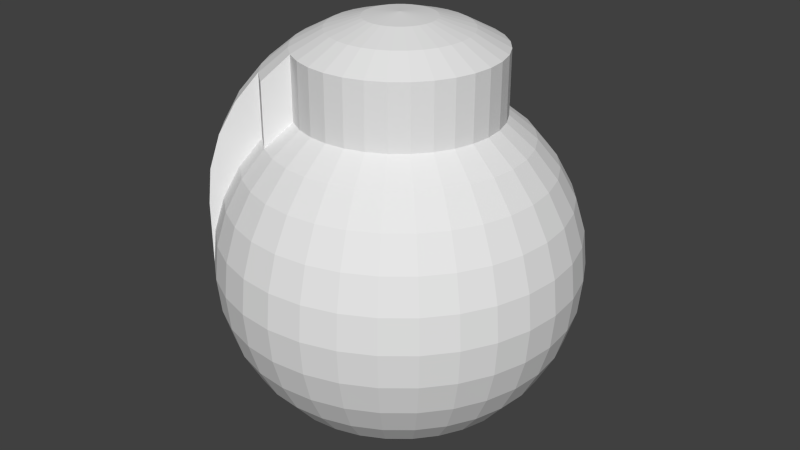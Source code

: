 # Source: grenade_.blend  (saved by Blender 2.68.0; exported with 4.5.12 LTS)
import bpy
from mathutils import Matrix  # noqa: F401  (used for matrix-valued properties, if any)

bpy.ops.wm.read_factory_settings(use_empty=True)
scene = bpy.context.scene
scene.name = 'Scene'

# ---- collections
col_collection_1 = bpy.data.collections.new('Collection 1'); scene.collection.children.link(col_collection_1)

# ---- world
world_world = bpy.data.worlds.new('World'); scene.world = world_world
world_world.color = (0.05088, 0.05088, 0.05088)
world_world.use_sun_shadow = False
world_world.sun_shadow_jitter_overblur = 0.0
world_world.cycles.sampling_method = 'MANUAL'
world_world.cycles.sample_map_resolution = 256

# ---- meshes
me_sphere = bpy.data.meshes.new('Sphere')
me_sphere.from_pydata([(-0.1951, 0.0, 0.9808), (-0.3827, 0.0, 0.9239), (-0.9808, 0.0, 0.1951), (-1.0, 0.0, 7.55e-08), (-0.9808, 0.0, -0.1951), (-0.9239, 0.0, -0.3827), (-0.8315, 0.0, -0.5556), (-0.7071, 0.0, -0.7071), (-0.5556, 0.0, -0.8315), (-0.3827, 0.0, -0.9239), (-0.1951, 0.0, -0.9808), (-0.1913, 0.03806, 0.9808), (-0.3753, 0.07466, 0.9239), (-0.9619, 0.1913, 0.1951), (-0.9808, 0.1951, 1.192e-07), (-0.9619, 0.1913, -0.1951), (-0.9061, 0.1802, -0.3827), (-0.8155, 0.1622, -0.5556), (-0.6935, 0.1379, -0.7071), (-0.5449, 0.1084, -0.8315), (-0.3753, 0.07466, -0.9239), (-0.1913, 0.03806, -0.9808), (-0.9061, 0.3753, 0.1951), (-0.9239, 0.3827, 1.192e-07), (-0.9061, 0.3753, -0.1951), (-0.8536, 0.3536, -0.3827), (-0.7682, 0.3182, -0.5556), (-0.6533, 0.2706, -0.7071), (-0.5133, 0.2126, -0.8315), (-0.3536, 0.1464, -0.9239), (-0.1802, 0.07466, -0.9808), (-0.8155, 0.5449, 0.1951), (-0.8315, 0.5556, 1.192e-07), (-0.8155, 0.5449, -0.1951), (-0.7682, 0.5133, -0.3827), (-0.6913, 0.4619, -0.5556), (-0.5879, 0.3928, -0.7071), (-0.4619, 0.3087, -0.8315), (-0.3182, 0.2126, -0.9239), (-0.1622, 0.1084, -0.9808), (-0.6935, 0.6935, 0.1951), (-0.7071, 0.7071, 1.192e-07), (-0.6935, 0.6935, -0.1951), (-0.6533, 0.6533, -0.3827), (-0.5879, 0.5879, -0.5556), (-0.5, 0.5, -0.7071), (-0.3928, 0.3928, -0.8315), (-0.2706, 0.2706, -0.9239), (-0.1379, 0.1379, -0.9808), (-0.4619, 0.6913, 0.5556), (-0.5133, 0.7682, 0.3827), (-0.5449, 0.8155, 0.1951), (-0.5556, 0.8315, 1.192e-07), (-0.5449, 0.8155, -0.1951), (-0.5133, 0.7682, -0.3827), (-0.4619, 0.6913, -0.5556), (-0.3928, 0.5879, -0.7071), (-0.3087, 0.4619, -0.8315), (-0.2126, 0.3182, -0.9239), (-0.1084, 0.1622, -0.9808), (-0.2706, 0.6533, 0.7071), (-0.3182, 0.7682, 0.5556), (-0.3536, 0.8536, 0.3827), (-0.3753, 0.9061, 0.1951), (-0.3827, 0.9239, 1.192e-07), (-0.3753, 0.9061, -0.1951), (-0.3536, 0.8536, -0.3827), (-0.3182, 0.7682, -0.5556), (-0.2706, 0.6533, -0.7071), (-0.2126, 0.5133, -0.8315), (-0.1464, 0.3536, -0.9239), (-0.07466, 0.1802, -0.9808), (-0.1379, 0.6935, 0.7071), (-0.1622, 0.8155, 0.5556), (-0.1802, 0.9061, 0.3827), (-0.1913, 0.9619, 0.1951), (-0.1951, 0.9808, 1.192e-07), (-0.1913, 0.9619, -0.1951), (-0.1802, 0.9061, -0.3827), (-0.1622, 0.8155, -0.5556), (-0.1379, 0.6935, -0.7071), (-0.1084, 0.5449, -0.8315), (-0.07466, 0.3753, -0.9239), (-0.03806, 0.1913, -0.9808), (4.003e-07, 0.7071, 0.7071), (4.152e-07, 0.8315, 0.5556), (3.705e-07, 0.9239, 0.3827), (4.749e-07, 0.9808, 0.1951), (3.407e-07, 1.0, 1.192e-07), (4.749e-07, 0.9808, -0.1951), (3.407e-07, 0.9239, -0.3827), (4.152e-07, 0.8315, -0.5556), (4.003e-07, 0.7071, -0.7071), (3.929e-07, 0.5556, -0.8315), (3.556e-07, 0.3827, -0.9239), (3.147e-07, 0.1951, -0.9808), (0.138, 0.6935, 0.7071), (0.1622, 0.8155, 0.5556), (0.1802, 0.9061, 0.3827), (0.1913, 0.9619, 0.1951), (0.1951, 0.9808, 1.192e-07), (0.1913, 0.9619, -0.1951), (0.1802, 0.9061, -0.3827), (0.1622, 0.8155, -0.5556), (0.138, 0.6935, -0.7071), (0.1084, 0.5449, -0.8315), (0.07466, 0.3753, -0.9239), (0.03806, 0.1913, -0.9808), (0.2126, 0.5133, 0.8315), (0.2706, 0.4799, 0.8331), (0.3182, 0.7682, 0.5556), (0.3536, 0.8536, 0.3827), (0.3753, 0.9061, 0.1951), (0.3827, 0.9239, 1.192e-07), (0.3753, 0.9061, -0.1951), (0.3536, 0.8536, -0.3827), (0.3182, 0.7682, -0.5556), (0.2706, 0.6533, -0.7071), (0.2126, 0.5133, -0.8315), (0.1464, 0.3536, -0.9239), (0.07466, 0.1802, -0.9808), (0.3087, 0.4619, 0.8315), (0.3928, 0.5879, 0.7071), (0.4619, 0.6913, 0.5556), (0.5133, 0.7682, 0.3827), (0.5449, 0.8155, 0.1951), (0.5556, 0.8315, 1.192e-07), (0.5449, 0.8155, -0.1951), (0.5133, 0.7682, -0.3827), (0.4619, 0.6913, -0.5556), (0.3928, 0.5879, -0.7071), (0.3087, 0.4619, -0.8315), (0.2126, 0.3182, -0.9239), (0.1084, 0.1622, -0.9808), (0.3928, 0.3928, 0.8315), (0.5, 0.5, 0.7071), (0.5879, 0.5879, 0.5556), (0.6533, 0.6533, 0.3827), (0.6935, 0.6935, 0.1951), (0.7071, 0.7071, 1.192e-07), (0.6935, 0.6935, -0.1951), (0.6533, 0.6533, -0.3827), (0.5879, 0.5879, -0.5556), (0.5, 0.5, -0.7071), (0.3928, 0.3928, -0.8315), (0.2706, 0.2706, -0.9239), (0.138, 0.1379, -0.9808), (0.4619, 0.3087, 0.8315), (0.5879, 0.3928, 0.7071), (0.6913, 0.4619, 0.5556), (0.7682, 0.5133, 0.3827), (0.8155, 0.5449, 0.1951), (0.8315, 0.5556, 1.192e-07), (0.8155, 0.5449, -0.1951), (0.7682, 0.5133, -0.3827), (0.6913, 0.4619, -0.5556), (0.5879, 0.3928, -0.7071), (0.4619, 0.3087, -0.8315), (0.3182, 0.2126, -0.9239), (0.1622, 0.1084, -0.9808), (0.5133, 0.2126, 0.8315), (0.6533, 0.2706, 0.7071), (0.7682, 0.3182, 0.5556), (0.8536, 0.3536, 0.3827), (0.9061, 0.3753, 0.1951), (0.9239, 0.3827, 1.192e-07), (0.9061, 0.3753, -0.1951), (0.8536, 0.3536, -0.3827), (0.7682, 0.3182, -0.5556), (0.6533, 0.2706, -0.7071), (0.5133, 0.2126, -0.8315), (0.3536, 0.1464, -0.9239), (0.1802, 0.07466, -0.9808), (0.5449, 0.1084, 0.8315), (0.6935, 0.1379, 0.7071), (0.8155, 0.1622, 0.5556), (0.9061, 0.1802, 0.3827), (0.9619, 0.1913, 0.1951), (0.9808, 0.1951, 1.192e-07), (0.9619, 0.1913, -0.1951), (0.9061, 0.1802, -0.3827), (0.8155, 0.1622, -0.5556), (0.6935, 0.1379, -0.7071), (0.5449, 0.1084, -0.8315), (0.3753, 0.07466, -0.9239), (0.1913, 0.03806, -0.9808), (0.5556, -6.706e-08, 0.8315), (0.7071, -5.96e-08, 0.7071), (0.8315, -1.043e-07, 0.5556), (0.9239, -1.49e-07, 0.3827), (0.9808, -1.49e-07, 0.1951), (1.0, -1.043e-07, 1.192e-07), (0.9808, -1.49e-07, -0.1951), (0.9239, -4.47e-08, -0.3827), (0.8315, -1.043e-07, -0.5556), (0.7071, -5.96e-08, -0.7071), (0.5556, -9.686e-08, -0.8315), (0.3827, -2.235e-08, -0.9239), (0.1951, 0.0, -0.9808), (0.5449, -0.1084, 0.8315), (0.6935, -0.1379, 0.7071), (0.8155, -0.1622, 0.5556), (0.9061, -0.1802, 0.3827), (0.9619, -0.1913, 0.1951), (0.9808, -0.1951, 1.192e-07), (0.9619, -0.1913, -0.1951), (0.9061, -0.1802, -0.3827), (0.8155, -0.1622, -0.5556), (0.6935, -0.1379, -0.7071), (0.5449, -0.1084, -0.8315), (0.3753, -0.07466, -0.9239), (0.1913, -0.03806, -0.9808), (0.5133, -0.2126, 0.8315), (0.6533, -0.2706, 0.7071), (0.7682, -0.3182, 0.5556), (0.8536, -0.3536, 0.3827), (0.9061, -0.3753, 0.1951), (0.9239, -0.3827, 1.192e-07), (0.9061, -0.3753, -0.1951), (0.8536, -0.3536, -0.3827), (0.7682, -0.3182, -0.5556), (0.6533, -0.2706, -0.7071), (0.5133, -0.2126, -0.8315), (0.3536, -0.1464, -0.9239), (0.1802, -0.07466, -0.9808), (0.4619, -0.3087, 0.8315), (0.5879, -0.3928, 0.7071), (0.6913, -0.4619, 0.5556), (0.7682, -0.5133, 0.3827), (0.8155, -0.5449, 0.1951), (0.8315, -0.5556, 1.192e-07), (0.8155, -0.5449, -0.1951), (0.7682, -0.5133, -0.3827), (0.6913, -0.4619, -0.5556), (0.5879, -0.3928, -0.7071), (0.4619, -0.3087, -0.8315), (0.3182, -0.2126, -0.9239), (0.1622, -0.1084, -0.9808), (0.3928, -0.3928, 0.8315), (0.5, -0.5, 0.7071), (0.5879, -0.5879, 0.5556), (0.6533, -0.6533, 0.3827), (0.6935, -0.6935, 0.1951), (0.7071, -0.7071, 1.192e-07), (0.6935, -0.6935, -0.1951), (0.6533, -0.6533, -0.3827), (0.5879, -0.5879, -0.5556), (0.5, -0.5, -0.7071), (0.3928, -0.3928, -0.8315), (0.2706, -0.2706, -0.9239), (0.1379, -0.1379, -0.9808), (0.3087, -0.4619, 0.8315), (0.3928, -0.5879, 0.7071), (0.4619, -0.6913, 0.5556), (0.5133, -0.7682, 0.3827), (0.5449, -0.8155, 0.1951), (0.5556, -0.8315, 1.192e-07), (0.5449, -0.8155, -0.1951), (0.5133, -0.7682, -0.3827), (0.4619, -0.6913, -0.5556), (0.3928, -0.5879, -0.7071), (0.3087, -0.4619, -0.8315), (0.2126, -0.3182, -0.9239), (0.1084, -0.1622, -0.9808), (3.258e-07, 0.0, -1.0), (0.2126, -0.5133, 0.8315), (0.2706, -0.6533, 0.7071), (0.3182, -0.7682, 0.5556), (0.3536, -0.8536, 0.3827), (0.3753, -0.9061, 0.1951), (0.3827, -0.9239, 1.192e-07), (0.3753, -0.9061, -0.1951), (0.3536, -0.8536, -0.3827), (0.3182, -0.7682, -0.5556), (0.2706, -0.6533, -0.7071), (0.2126, -0.5133, -0.8315), (0.1464, -0.3536, -0.9239), (0.07466, -0.1802, -0.9808), (0.1084, -0.5449, 0.8315), (0.1379, -0.6935, 0.7071), (0.1622, -0.8155, 0.5556), (0.1802, -0.9061, 0.3827), (0.1913, -0.9619, 0.1951), (0.1951, -0.9808, 1.192e-07), (0.1913, -0.9619, -0.1951), (0.1802, -0.9061, -0.3827), (0.1622, -0.8155, -0.5556), (0.1379, -0.6935, -0.7071), (0.1084, -0.5449, -0.8315), (0.07466, -0.3753, -0.9239), (0.03806, -0.1913, -0.9808), (2.29e-07, -0.5556, 0.8315), (2.215e-07, -0.7071, 0.7071), (2.215e-07, -0.8315, 0.5556), (1.47e-07, -0.9239, 0.3827), (1.023e-07, -0.9808, 0.1951), (1.619e-07, -1.0, 1.192e-07), (1.023e-07, -0.9808, -0.1951), (1.768e-07, -0.9239, -0.3827), (2.215e-07, -0.8315, -0.5556), (2.215e-07, -0.7071, -0.7071), (2.141e-07, -0.5556, -0.8315), (3.109e-07, -0.3827, -0.9239), (3.147e-07, -0.1951, -0.9808), (-0.1084, -0.5449, 0.8315), (-0.1379, -0.6935, 0.7071), (-0.1622, -0.8155, 0.5556), (-0.1802, -0.9061, 0.3827), (-0.1913, -0.9619, 0.1951), (-0.1951, -0.9808, 1.192e-07), (-0.1913, -0.9619, -0.1951), (-0.1802, -0.9061, -0.3827), (-0.1622, -0.8155, -0.5556), (-0.1379, -0.6935, -0.7071), (-0.1084, -0.5449, -0.8315), (-0.07466, -0.3753, -0.9239), (-0.03806, -0.1913, -0.9808), (-0.2126, -0.5133, 0.8315), (-0.2706, -0.6533, 0.7071), (-0.3182, -0.7682, 0.5556), (-0.3536, -0.8536, 0.3827), (-0.3753, -0.9061, 0.1951), (-0.3827, -0.9239, 1.192e-07), (-0.3753, -0.9061, -0.1951), (-0.3536, -0.8536, -0.3827), (-0.3182, -0.7682, -0.5556), (-0.2706, -0.6533, -0.7071), (-0.2126, -0.5133, -0.8315), (-0.1464, -0.3536, -0.9239), (-0.07466, -0.1802, -0.9808), (-0.3087, -0.4619, 0.8315), (-0.3928, -0.5879, 0.7071), (-0.4619, -0.6913, 0.5556), (-0.5133, -0.7682, 0.3827), (-0.5449, -0.8155, 0.1951), (-0.5556, -0.8315, 1.192e-07), (-0.5449, -0.8155, -0.1951), (-0.5133, -0.7682, -0.3827), (-0.4619, -0.6913, -0.5556), (-0.3928, -0.5879, -0.7071), (-0.3087, -0.4619, -0.8315), (-0.2126, -0.3182, -0.9239), (-0.1084, -0.1622, -0.9808), (-0.5, -0.5, 0.7071), (-0.5879, -0.5879, 0.5556), (-0.6533, -0.6533, 0.3827), (-0.6935, -0.6935, 0.1951), (-0.7071, -0.7071, 1.192e-07), (-0.6935, -0.6935, -0.1951), (-0.6533, -0.6533, -0.3827), (-0.5879, -0.5879, -0.5556), (-0.5, -0.5, -0.7071), (-0.3928, -0.3928, -0.8315), (-0.2706, -0.2706, -0.9239), (-0.1379, -0.1379, -0.9808), (5.491e-08, -1.81e-07, 1.0), (-0.8155, -0.5449, 0.1951), (-0.8315, -0.5556, 1.192e-07), (-0.8155, -0.5449, -0.1951), (-0.7682, -0.5133, -0.3827), (-0.6913, -0.4619, -0.5556), (-0.5879, -0.3928, -0.7071), (-0.4619, -0.3087, -0.8315), (-0.3182, -0.2126, -0.9239), (-0.1622, -0.1084, -0.9808), (-0.9061, -0.3753, 0.1951), (-0.9239, -0.3827, 1.192e-07), (-0.9061, -0.3753, -0.1951), (-0.8536, -0.3536, -0.3827), (-0.7682, -0.3182, -0.5556), (-0.6533, -0.2706, -0.7071), (-0.5133, -0.2126, -0.8315), (-0.3536, -0.1464, -0.9239), (-0.1802, -0.07466, -0.9808), (-0.1913, -0.03806, 0.9808), (-0.3753, -0.07466, 0.9239), (-0.9619, -0.1913, 0.1951), (-0.9808, -0.1951, 1.192e-07), (-0.9619, -0.1913, -0.1951), (-0.9061, -0.1802, -0.3827), (-0.8155, -0.1622, -0.5556), (-0.6935, -0.1379, -0.7071), (-0.5449, -0.1084, -0.8315), (-0.3753, -0.07466, -0.9239), (-0.1913, -0.03806, -0.9808), (-0.3827, 0.0, 1.276), (-0.5556, 0.0, 1.184), (-0.7071, 0.0, 1.059), (-0.8315, 0.0, 0.9077), (-0.9239, 0.0, 0.7348), (-0.9808, 0.0, 0.5472), (-0.1913, 0.03806, 1.333), (-0.3753, 0.07466, 1.276), (-0.5449, 0.1084, 1.184), (-0.6935, 0.1379, 1.059), (-0.8155, 0.1622, 0.9077), (-0.9061, 0.1802, 0.7348), (-0.9619, 0.1913, 0.5472), (-0.9808, 0.1951, 0.3521), (-0.1802, 0.07466, 1.333), (-0.3536, 0.1464, 1.276), (-0.5133, 0.2126, 1.184), (-0.6533, 0.2706, 1.059), (-0.7682, 0.3182, 0.9077), (-0.8536, 0.3536, 0.7348), (-0.9061, 0.3753, 0.5472), (-0.9239, 0.3827, 0.3521), (-0.1622, 0.1084, 1.333), (-0.3182, 0.2126, 1.276), (-0.4619, 0.3087, 1.184), (-0.5879, 0.3928, 1.059), (-0.6913, 0.4619, 0.9077), (-0.7682, 0.5133, 0.7348), (-0.8155, 0.5449, 0.5472), (-0.1379, 0.1379, 1.333), (-0.2706, 0.2706, 1.276), (-0.3928, 0.3928, 1.184), (-0.5, 0.5, 1.059), (-0.5879, 0.5879, 0.9077), (-0.6533, 0.6533, 0.7348), (-0.6935, 0.6935, 0.5472), (-0.7071, 0.7071, 0.3521), (-0.1084, 0.1622, 1.333), (-0.2126, 0.3182, 1.276), (-0.3087, 0.4619, 1.184), (-0.3928, 0.5879, 1.102), (-0.4619, 0.6913, 0.9077), (-0.5133, 0.7682, 0.7348), (-0.5449, 0.8155, 0.5472), (-0.07466, 0.1802, 1.333), (-0.1464, 0.3536, 1.276), (-0.2126, 0.5133, 1.184), (-0.2706, 0.4777, 0.9437), (-0.3182, 0.7682, 0.9077), (-0.03806, 0.1913, 1.333), (-0.07466, 0.3753, 1.276), (-0.1084, 0.5449, 1.184), (-0.1379, 0.5179, 0.794), (3.445e-07, 0.1951, 1.333), (3.631e-07, 0.3827, 1.276), (3.631e-07, 0.5556, 1.184), (4.003e-07, 0.5315, 0.794), (0.03806, 0.1913, 1.333), (0.07466, 0.3753, 1.276), (0.1084, 0.5449, 1.184), (0.138, 0.5179, 0.794), (0.07466, 0.1802, 1.333), (0.1464, 0.3536, 1.276), (0.2126, 0.5133, 1.184), (0.2706, 0.4777, 0.794), (0.1084, 0.1622, 1.333), (0.2126, 0.3182, 1.276), (0.3087, 0.4619, 1.184), (0.138, 0.1379, 1.333), (0.2706, 0.2706, 1.276), (0.3928, 0.3928, 1.184), (0.1622, 0.1084, 1.333), (0.3182, 0.2126, 1.276), (0.4619, 0.3087, 1.184), (0.1802, 0.07466, 1.333), (0.3536, 0.1464, 1.276), (0.5133, 0.2126, 1.184), (0.1913, 0.03806, 1.333), (0.3753, 0.07466, 1.276), (0.5449, 0.1084, 1.184), (0.1951, -3.353e-08, 1.333), (0.3827, -5.215e-08, 1.276), (0.5556, -6.706e-08, 1.184), (0.1913, -0.03806, 1.333), (0.3753, -0.07466, 1.276), (0.5449, -0.1084, 1.184), (0.1802, -0.07466, 1.333), (0.3536, -0.1464, 1.276), (0.5133, -0.2126, 1.184), (0.1622, -0.1084, 1.333), (0.3182, -0.2126, 1.276), (0.4619, -0.3087, 1.184), (0.138, -0.1379, 1.333), (0.2706, -0.2706, 1.276), (0.3928, -0.3928, 1.184), (0.1084, -0.1622, 1.333), (0.2126, -0.3182, 1.276), (0.3087, -0.4619, 1.184), (0.07466, -0.1802, 1.333), (0.1464, -0.3536, 1.276), (0.2126, -0.5133, 1.184), (0.03806, -0.1913, 1.333), (0.07466, -0.3753, 1.276), (0.1084, -0.5449, 1.184), (2.774e-07, -0.1951, 1.333), (2.513e-07, -0.3827, 1.276), (2.29e-07, -0.5556, 1.184), (-0.03806, -0.1913, 1.333), (-0.07466, -0.3753, 1.276), (-0.1084, -0.5449, 1.184), (-0.07466, -0.1802, 1.333), (-0.1464, -0.3536, 1.276), (-0.2126, -0.5133, 1.184), (-0.1084, -0.1622, 1.333), (-0.2126, -0.3182, 1.276), (-0.3087, -0.4619, 1.184), (-0.3928, -0.5879, 1.059), (-0.1379, -0.1379, 1.333), (-0.2706, -0.2706, 1.276), (-0.3928, -0.3928, 1.184), (-0.5, -0.5, 1.059), (-0.5879, -0.5879, 0.9077), (-0.6533, -0.6533, 0.7348), (-0.6935, -0.6935, 0.5472), (-0.7071, -0.7071, 0.3521), (5.491e-08, -1.81e-07, 1.352), (-0.1622, -0.1084, 1.333), (-0.3182, -0.2126, 1.276), (-0.4619, -0.3087, 1.184), (-0.5879, -0.3928, 1.059), (-0.6913, -0.4619, 0.9077), (-0.7682, -0.5133, 0.7348), (-0.8155, -0.5449, 0.5472), (-0.1802, -0.07466, 1.333), (-0.3536, -0.1464, 1.276), (-0.5133, -0.2126, 1.184), (-0.6533, -0.2706, 1.059), (-0.7682, -0.3182, 0.9077), (-0.8536, -0.3536, 0.7348), (-0.9061, -0.3753, 0.5472), (-0.9239, -0.3827, 0.3521), (-0.1913, -0.03806, 1.333), (-0.3753, -0.07466, 1.276), (-0.5449, -0.1084, 1.184), (-0.6935, -0.1379, 1.059), (-0.8155, -0.1622, 0.9077), (-0.9061, -0.1802, 0.7348), (-0.9619, -0.1913, 0.5472), (-0.9808, -0.1951, 0.3521)], [], [(9, 8, 19, 20), (3, 2, 13, 14), (1, 0, 11, 12), (10, 9, 20, 21), (4, 3, 14, 15), (5, 4, 15, 16), (6, 5, 16, 17), (7, 6, 17, 18), (8, 7, 18, 19), (16, 15, 24, 25), (17, 16, 25, 26), (18, 17, 26, 27), (19, 18, 27, 28), (20, 19, 28, 29), (21, 20, 29, 30), (15, 14, 23, 24), (29, 28, 37, 38), (23, 22, 31, 32), (30, 29, 38, 39), (24, 23, 32, 33), (25, 24, 33, 34), (26, 25, 34, 35), (27, 26, 35, 36), (28, 27, 36, 37), (36, 35, 44, 45), (37, 36, 45, 46), (38, 37, 46, 47), (32, 31, 40, 41), (39, 38, 47, 48), (33, 32, 41, 42), (34, 33, 42, 43), (35, 34, 43, 44), (43, 42, 53, 54), (44, 43, 54, 55), (45, 44, 55, 56), (46, 45, 56, 57), (47, 46, 57, 58), (41, 40, 51, 52), (48, 47, 58, 59), (42, 41, 52, 53), (58, 57, 69, 70), (52, 51, 63, 64), (59, 58, 70, 71), (53, 52, 64, 65), (54, 53, 65, 66), (55, 54, 66, 67), (56, 55, 67, 68), (50, 49, 61, 62), (57, 56, 68, 69), (51, 50, 62, 63), (68, 67, 79, 80), (62, 61, 73, 74), (69, 68, 80, 81), (63, 62, 74, 75), (70, 69, 81, 82), (64, 63, 75, 76), (71, 70, 82, 83), (65, 64, 76, 77), (66, 65, 77, 78), (67, 66, 78, 79), (61, 60, 72, 73), (78, 77, 89, 90), (79, 78, 90, 91), (73, 72, 84, 85), (80, 79, 91, 92), (74, 73, 85, 86), (81, 80, 92, 93), (75, 74, 86, 87), (82, 81, 93, 94), (76, 75, 87, 88), (83, 82, 94, 95), (77, 76, 88, 89), (94, 93, 105, 106), (88, 87, 99, 100), (95, 94, 106, 107), (89, 88, 100, 101), (90, 89, 101, 102), (91, 90, 102, 103), (85, 84, 96, 97), (92, 91, 103, 104), (86, 85, 97, 98), (93, 92, 104, 105), (87, 86, 98, 99), (97, 96, 109, 110), (104, 103, 116, 117), (98, 97, 110, 111), (105, 104, 117, 118), (99, 98, 111, 112), (106, 105, 118, 119), (100, 99, 112, 113), (107, 106, 119, 120), (101, 100, 113, 114), (102, 101, 114, 115), (103, 102, 115, 116), (114, 113, 126, 127), (115, 114, 127, 128), (109, 108, 121, 122), (116, 115, 128, 129), (110, 109, 122, 123), (117, 116, 129, 130), (111, 110, 123, 124), (118, 117, 130, 131), (112, 111, 124, 125), (119, 118, 131, 132), (113, 112, 125, 126), (120, 119, 132, 133), (131, 130, 143, 144), (125, 124, 137, 138), (132, 131, 144, 145), (126, 125, 138, 139), (133, 132, 145, 146), (127, 126, 139, 140), (128, 127, 140, 141), (122, 121, 134, 135), (129, 128, 141, 142), (123, 122, 135, 136), (130, 129, 142, 143), (124, 123, 136, 137), (142, 141, 154, 155), (136, 135, 148, 149), (143, 142, 155, 156), (137, 136, 149, 150), (144, 143, 156, 157), (138, 137, 150, 151), (145, 144, 157, 158), (139, 138, 151, 152), (146, 145, 158, 159), (140, 139, 152, 153), (141, 140, 153, 154), (135, 134, 147, 148), (159, 158, 171, 172), (153, 152, 165, 166), (154, 153, 166, 167), (148, 147, 160, 161), (155, 154, 167, 168), (149, 148, 161, 162), (156, 155, 168, 169), (150, 149, 162, 163), (157, 156, 169, 170), (151, 150, 163, 164), (158, 157, 170, 171), (152, 151, 164, 165), (170, 169, 182, 183), (164, 163, 176, 177), (171, 170, 183, 184), (165, 164, 177, 178), (172, 171, 184, 185), (166, 165, 178, 179), (167, 166, 179, 180), (161, 160, 173, 174), (168, 167, 180, 181), (162, 161, 174, 175), (169, 168, 181, 182), (163, 162, 175, 176), (181, 180, 193, 194), (175, 174, 187, 188), (182, 181, 194, 195), (176, 175, 188, 189), (183, 182, 195, 196), (177, 176, 189, 190), (184, 183, 196, 197), (178, 177, 190, 191), (185, 184, 197, 198), (179, 178, 191, 192), (180, 179, 192, 193), (174, 173, 186, 187), (198, 197, 210, 211), (192, 191, 204, 205), (193, 192, 205, 206), (187, 186, 199, 200), (194, 193, 206, 207), (188, 187, 200, 201), (195, 194, 207, 208), (189, 188, 201, 202), (196, 195, 208, 209), (190, 189, 202, 203), (197, 196, 209, 210), (191, 190, 203, 204), (209, 208, 221, 222), (203, 202, 215, 216), (210, 209, 222, 223), (204, 203, 216, 217), (211, 210, 223, 224), (205, 204, 217, 218), (206, 205, 218, 219), (200, 199, 212, 213), (207, 206, 219, 220), (201, 200, 213, 214), (208, 207, 220, 221), (202, 201, 214, 215), (213, 212, 225, 226), (220, 219, 232, 233), (214, 213, 226, 227), (221, 220, 233, 234), (215, 214, 227, 228), (222, 221, 234, 235), (216, 215, 228, 229), (223, 222, 235, 236), (217, 216, 229, 230), (224, 223, 236, 237), (218, 217, 230, 231), (219, 218, 231, 232), (230, 229, 242, 243), (237, 236, 249, 250), (231, 230, 243, 244), (232, 231, 244, 245), (226, 225, 238, 239), (233, 232, 245, 246), (227, 226, 239, 240), (234, 233, 246, 247), (228, 227, 240, 241), (235, 234, 247, 248), (229, 228, 241, 242), (236, 235, 248, 249), (247, 246, 259, 260), (241, 240, 253, 254), (248, 247, 260, 261), (242, 241, 254, 255), (249, 248, 261, 262), (243, 242, 255, 256), (250, 249, 262, 263), (244, 243, 256, 257), (245, 244, 257, 258), (239, 238, 251, 252), (246, 245, 258, 259), (240, 239, 252, 253), (258, 257, 271, 272), (252, 251, 265, 266), (259, 258, 272, 273), (253, 252, 266, 267), (260, 259, 273, 274), (254, 253, 267, 268), (261, 260, 274, 275), (255, 254, 268, 269), (262, 261, 275, 276), (256, 255, 269, 270), (263, 262, 276, 277), (257, 256, 270, 271), (276, 275, 288, 289), (270, 269, 282, 283), (277, 276, 289, 290), (271, 270, 283, 284), (272, 271, 284, 285), (266, 265, 278, 279), (273, 272, 285, 286), (267, 266, 279, 280), (274, 273, 286, 287), (268, 267, 280, 281), (275, 274, 287, 288), (269, 268, 281, 282), (287, 286, 299, 300), (281, 280, 293, 294), (288, 287, 300, 301), (282, 281, 294, 295), (289, 288, 301, 302), (283, 282, 295, 296), (290, 289, 302, 303), (284, 283, 296, 297), (285, 284, 297, 298), (279, 278, 291, 292), (286, 285, 298, 299), (280, 279, 292, 293), (298, 297, 310, 311), (292, 291, 304, 305), (299, 298, 311, 312), (293, 292, 305, 306), (300, 299, 312, 313), (294, 293, 306, 307), (301, 300, 313, 314), (295, 294, 307, 308), (302, 301, 314, 315), (296, 295, 308, 309), (303, 302, 315, 316), (297, 296, 309, 310), (315, 314, 327, 328), (309, 308, 321, 322), (316, 315, 328, 329), (310, 309, 322, 323), (311, 310, 323, 324), (305, 304, 317, 318), (312, 311, 324, 325), (306, 305, 318, 319), (313, 312, 325, 326), (307, 306, 319, 320), (314, 313, 326, 327), (308, 307, 320, 321), (326, 325, 338, 339), (320, 319, 332, 333), (327, 326, 339, 340), (321, 320, 333, 334), (328, 327, 340, 341), (322, 321, 334, 335), (329, 328, 341, 342), (323, 322, 335, 336), (324, 323, 336, 337), (318, 317, 330, 331), (325, 324, 337, 338), (319, 318, 331, 332), (337, 336, 348, 349), (338, 337, 349, 350), (332, 331, 343, 344), (339, 338, 350, 351), (333, 332, 344, 345), (340, 339, 351, 352), (334, 333, 345, 346), (341, 340, 352, 353), (335, 334, 346, 347), (342, 341, 353, 354), (336, 335, 347, 348), (353, 352, 362, 363), (347, 346, 356, 357), (354, 353, 363, 364), (348, 347, 357, 358), (60, 61, 433, 432), (349, 348, 358, 359), (343, 331, 501, 505), (350, 349, 359, 360), (22, 23, 406, 405), (351, 350, 360, 361), (375, 1, 385, 527), (352, 351, 361, 362), (360, 359, 368, 369), (72, 60, 432, 437), (361, 360, 369, 370), (96, 84, 441, 445), (362, 361, 370, 371), (225, 212, 473, 476), (363, 362, 371, 372), (357, 356, 365, 366), (238, 225, 476, 479), (364, 363, 372, 373), (358, 357, 366, 367), (331, 330, 500, 501), (359, 358, 367, 368), (377, 366, 525, 533), (373, 372, 383, 384), (367, 366, 377, 378), (49, 50, 427, 426), (368, 367, 378, 379), (356, 346, 508, 517), (369, 368, 379, 380), (345, 344, 506, 507), (370, 369, 380, 381), (31, 22, 405, 413), (371, 370, 381, 382), (376, 377, 533, 532), (372, 371, 382, 383), (304, 291, 491, 494), (12, 11, 391, 392), (264, 10, 21), (0, 355, 11), (84, 72, 437, 441), (264, 21, 30), (264, 30, 39), (199, 186, 467, 470), (330, 317, 497, 500), (264, 39, 48), (264, 48, 59), (109, 96, 445, 449), (264, 59, 71), (2, 376, 532, 390), (265, 251, 482, 485), (264, 71, 83), (264, 83, 95), (50, 51, 428, 427), (355, 374, 526, 510), (264, 95, 107), (160, 147, 458, 461), (264, 107, 120), (264, 120, 133), (346, 345, 507, 508), (291, 278, 488, 491), (264, 133, 146), (40, 41, 421, 420), (264, 146, 159), (264, 159, 172), (317, 304, 494, 497), (13, 2, 390, 397), (264, 172, 185), (186, 173, 464, 467), (264, 185, 198), (264, 198, 211), (40, 31, 413, 420), (212, 199, 470, 473), (264, 211, 224), (251, 238, 479, 482), (264, 224, 237), (264, 237, 250), (14, 13, 397, 398), (278, 265, 485, 488), (264, 250, 263), (264, 263, 277), (365, 356, 517, 524), (264, 277, 290), (147, 134, 455, 458), (108, 109, 449, 448), (264, 290, 303), (264, 303, 316), (344, 343, 505, 506), (264, 316, 329), (1, 12, 392, 385), (173, 160, 461, 464), (264, 329, 342), (264, 342, 354), (23, 14, 398, 406), (374, 375, 527, 526), (264, 354, 364), (51, 40, 420, 428), (264, 364, 373), (264, 373, 384), (121, 108, 448, 452), (382, 381, 7, 8), (366, 365, 524, 525), (374, 355, 0), (383, 382, 8, 9), (377, 376, 2, 3), (375, 374, 0, 1), (384, 383, 9, 10), (378, 377, 3, 4), (134, 121, 452, 455), (264, 384, 10), (379, 378, 4, 5), (11, 355, 510, 391), (380, 379, 5, 6), (346, 347, 509, 508), (381, 380, 6, 7), (61, 49, 426, 433), (386, 385, 392, 393), (387, 386, 393, 394), (388, 387, 394, 395), (389, 388, 395, 396), (390, 389, 396, 397), (394, 393, 401, 402), (395, 394, 402, 403), (396, 395, 403, 404), (397, 396, 404, 405), (398, 397, 405, 406), (392, 391, 399, 400), (393, 392, 400, 401), (400, 399, 407, 408), (401, 400, 408, 409), (402, 401, 409, 410), (403, 402, 410, 411), (404, 403, 411, 412), (405, 404, 412, 413), (412, 411, 418, 419), (413, 412, 419, 420), (408, 407, 414, 415), (409, 408, 415, 416), (410, 409, 416, 417), (411, 410, 417, 418), (417, 416, 424, 425), (418, 417, 425, 426), (419, 418, 426, 427), (420, 419, 427, 428), (415, 414, 422, 423), (416, 415, 423, 424), (423, 422, 429, 430), (424, 423, 430, 431), (425, 424, 431, 432), (426, 425, 432, 433), (430, 429, 434, 435), (431, 430, 435, 436), (432, 431, 436, 437), (437, 436, 440, 441), (435, 434, 438, 439), (436, 435, 439, 440), (439, 438, 442, 443), (440, 439, 443, 444), (441, 440, 444, 445), (443, 442, 446, 447), (444, 443, 447, 448), (445, 444, 448, 449), (448, 447, 451, 452), (447, 446, 450, 451), (451, 450, 453, 454), (452, 451, 454, 455), (454, 453, 456, 457), (455, 454, 457, 458), (458, 457, 460, 461), (457, 456, 459, 460), (460, 459, 462, 463), (461, 460, 463, 464), (463, 462, 465, 466), (464, 463, 466, 467), (467, 466, 469, 470), (466, 465, 468, 469), (469, 468, 471, 472), (470, 469, 472, 473), (472, 471, 474, 475), (473, 472, 475, 476), (475, 474, 477, 478), (476, 475, 478, 479), (478, 477, 480, 481), (479, 478, 481, 482), (481, 480, 483, 484), (482, 481, 484, 485), (484, 483, 486, 487), (485, 484, 487, 488), (487, 486, 489, 490), (488, 487, 490, 491), (490, 489, 492, 493), (491, 490, 493, 494), (493, 492, 495, 496), (494, 493, 496, 497), (496, 495, 498, 499), (497, 496, 499, 500), (500, 499, 503, 504), (501, 500, 504, 505), (499, 498, 502, 503), (508, 507, 516, 517), (503, 502, 511, 512), (504, 503, 512, 513), (505, 504, 513, 514), (506, 505, 514, 515), (507, 506, 515, 516), (515, 514, 521, 522), (516, 515, 522, 523), (517, 516, 523, 524), (512, 511, 518, 519), (513, 512, 519, 520), (514, 513, 520, 521), (520, 519, 527, 528), (521, 520, 528, 529), (522, 521, 529, 530), (523, 522, 530, 531), (524, 523, 531, 532), (525, 524, 532, 533), (519, 518, 526, 527), (391, 510, 399), (399, 510, 407), (407, 510, 414), (414, 510, 422), (422, 510, 429), (429, 510, 434), (434, 510, 438), (438, 510, 442), (442, 510, 446), (446, 510, 450), (450, 510, 453), (453, 510, 456), (456, 510, 459), (459, 510, 462), (462, 510, 465), (465, 510, 468), (468, 510, 471), (471, 510, 474), (474, 510, 477), (477, 510, 480), (480, 510, 483), (483, 510, 486), (486, 510, 489), (489, 510, 492), (492, 510, 495), (495, 510, 498), (498, 510, 502), (502, 510, 511), (511, 510, 518), (518, 510, 526), (532, 531, 389, 390), (528, 527, 385, 386), (529, 528, 386, 387), (530, 529, 387, 388), (531, 530, 388, 389), (392, 385, 527, 526, 391), (391, 526, 510)])
_uv = me_sphere.uv_layers.new(name='UVMap')
_uv.uv.foreach_set('vector', [0.8472, 0.5689, 0.8798, 0.5582, 0.8841, 0.5792, 0.8501, 0.5834, 0.5412, 0.2259, 0.5401, 0.2643, 0.5031, 0.2645, 0.5034, 0.226, 0.5081, 0.8356, 0.5009, 0.7994, 0.5081, 0.7973, 0.5223, 0.8315, 0.8118, 0.5801, 0.8472, 0.5689, 0.8501, 0.5834, 0.8133, 0.5875, 0.5399, 0.1874, 0.5412, 0.2259, 0.5034, 0.226, 0.5028, 0.1875, 0.5363, 0.1504, 0.5399, 0.1874, 0.5028, 0.1875, 0.5014, 0.1505, 0.5307, 0.1164, 0.5363, 0.1504, 0.5014, 0.1505, 0.4993, 0.1165, 0.5231, 0.0865, 0.5307, 0.1164, 0.4993, 0.1165, 0.4964, 0.08659, 0.8798, 0.5582, 0.9084, 0.5486, 0.9138, 0.5753, 0.8841, 0.5792, 0.5014, 0.1505, 0.5028, 0.1875, 0.4649, 0.1876, 0.4657, 0.1507, 0.4993, 0.1165, 0.5014, 0.1505, 0.4657, 0.1507, 0.4671, 0.1166, 0.4964, 0.08659, 0.4993, 0.1165, 0.4671, 0.1166, 0.469, 0.08667, 0.8841, 0.5792, 0.9138, 0.5753, 0.9139, 0.6027, 0.8841, 0.6007, 0.8501, 0.5834, 0.8841, 0.5792, 0.8841, 0.6007, 0.8502, 0.5981, 0.8133, 0.5875, 0.8501, 0.5834, 0.8502, 0.5981, 0.8134, 0.595, 0.5028, 0.1875, 0.5034, 0.226, 0.4647, 0.2261, 0.4649, 0.1876, 0.8502, 0.5981, 0.8841, 0.6007, 0.88, 0.6218, 0.8473, 0.6126, 0.4647, 0.2261, 0.4652, 0.2646, 0.4279, 0.2647, 0.4267, 0.2262, 0.8134, 0.595, 0.8502, 0.5981, 0.8473, 0.6126, 0.8119, 0.6024, 0.4649, 0.1876, 0.4647, 0.2261, 0.4267, 0.2262, 0.4276, 0.1878, 0.4657, 0.1507, 0.4649, 0.1876, 0.4276, 0.1878, 0.4306, 0.1508, 0.4671, 0.1166, 0.4657, 0.1507, 0.4306, 0.1508, 0.4355, 0.1167, 0.469, 0.08667, 0.4671, 0.1166, 0.4355, 0.1167, 0.4422, 0.08675, 0.8841, 0.6007, 0.9139, 0.6027, 0.9086, 0.6295, 0.88, 0.6218, 0.4422, 0.08675, 0.4355, 0.1167, 0.4056, 0.1167, 0.4167, 0.08683, 0.88, 0.6218, 0.9086, 0.6295, 0.8982, 0.6547, 0.8718, 0.6416, 0.8473, 0.6126, 0.88, 0.6218, 0.8718, 0.6416, 0.8417, 0.6263, 0.4267, 0.2262, 0.4279, 0.2647, 0.3926, 0.2648, 0.3908, 0.2263, 0.8119, 0.6024, 0.8473, 0.6126, 0.8417, 0.6263, 0.8091, 0.6094, 0.4276, 0.1878, 0.4267, 0.2262, 0.3908, 0.2263, 0.3924, 0.1879, 0.4306, 0.1508, 0.4276, 0.1878, 0.3924, 0.1879, 0.3974, 0.1509, 0.4355, 0.1167, 0.4306, 0.1508, 0.3974, 0.1509, 0.4056, 0.1167, 0.3974, 0.1509, 0.3924, 0.1879, 0.3605, 0.188, 0.3674, 0.151, 0.4056, 0.1167, 0.3974, 0.1509, 0.3674, 0.151, 0.3786, 0.1168, 0.4167, 0.08683, 0.4056, 0.1167, 0.3786, 0.1168, 0.3938, 0.0869, 0.8718, 0.6416, 0.8982, 0.6547, 0.8831, 0.6775, 0.86, 0.6595, 0.8417, 0.6263, 0.8718, 0.6416, 0.86, 0.6595, 0.8335, 0.6386, 0.3908, 0.2263, 0.3926, 0.2648, 0.3608, 0.2649, 0.3583, 0.2264, 0.8091, 0.6094, 0.8417, 0.6263, 0.8335, 0.6386, 0.8049, 0.6157, 0.3924, 0.1879, 0.3908, 0.2263, 0.3583, 0.2264, 0.3605, 0.188, 0.8335, 0.6386, 0.86, 0.6595, 0.8448, 0.6747, 0.8231, 0.6491, 0.3583, 0.6237, 0.3602, 0.5852, 0.3876, 0.5845, 0.3862, 0.623, 0.8049, 0.6157, 0.8335, 0.6386, 0.8231, 0.6491, 0.7996, 0.621, 0.3621, 0.6621, 0.3583, 0.6237, 0.3862, 0.623, 0.3895, 0.6614, 0.3715, 0.6989, 0.3621, 0.6621, 0.3895, 0.6614, 0.3973, 0.6982, 0.3862, 0.7326, 0.3715, 0.6989, 0.3973, 0.6982, 0.4094, 0.732, 0.8831, 0.6775, 0.9021, 0.6919, 0.8795, 0.7147, 0.8638, 0.6969, 0.3678, 0.548, 0.3808, 0.5136, 0.404, 0.513, 0.3936, 0.5473, 0.86, 0.6595, 0.8831, 0.6775, 0.8638, 0.6969, 0.8448, 0.6747, 0.3602, 0.5852, 0.3678, 0.548, 0.3936, 0.5473, 0.3876, 0.5845, 0.4252, 0.7616, 0.4094, 0.732, 0.4365, 0.7313, 0.4483, 0.761, 0.3936, 0.5473, 0.404, 0.513, 0.4311, 0.5123, 0.4238, 0.5466, 0.8448, 0.6747, 0.8638, 0.6969, 0.8412, 0.7121, 0.827, 0.6867, 0.3876, 0.5845, 0.3936, 0.5473, 0.4238, 0.5466, 0.4196, 0.5837, 0.8231, 0.6491, 0.8448, 0.6747, 0.827, 0.6867, 0.8108, 0.6574, 0.3862, 0.623, 0.3876, 0.5845, 0.4196, 0.5837, 0.4188, 0.6222, 0.7996, 0.621, 0.8231, 0.6491, 0.8108, 0.6574, 0.7933, 0.6252, 0.3895, 0.6614, 0.3862, 0.623, 0.4188, 0.6222, 0.4215, 0.6606, 0.3973, 0.6982, 0.3895, 0.6614, 0.4215, 0.6606, 0.4275, 0.6974, 0.4094, 0.732, 0.3973, 0.6982, 0.4275, 0.6974, 0.4365, 0.7313, 0.7743, 0.8433, 0.7502, 0.8343, 0.7577, 0.808, 0.7832, 0.8124, 0.4275, 0.6974, 0.4215, 0.6606, 0.4568, 0.6597, 0.4608, 0.6966, 0.4365, 0.7313, 0.4275, 0.6974, 0.4608, 0.6966, 0.4665, 0.7306, 0.4311, 0.5123, 0.4415, 0.4822, 0.4669, 0.4816, 0.4611, 0.5116, 0.4483, 0.761, 0.4365, 0.7313, 0.4665, 0.7306, 0.4738, 0.7603, 0.4238, 0.5466, 0.4311, 0.5123, 0.4611, 0.5116, 0.457, 0.5457, 0.827, 0.6867, 0.8412, 0.7121, 0.8159, 0.7226, 0.8072, 0.695, 0.4196, 0.5837, 0.4238, 0.5466, 0.457, 0.5457, 0.4463, 0.5917, 0.8108, 0.6574, 0.827, 0.6867, 0.8072, 0.695, 0.7972, 0.6631, 0.4188, 0.6222, 0.4196, 0.5837, 0.4463, 0.5917, 0.4549, 0.6213, 0.7933, 0.6252, 0.8108, 0.6574, 0.7972, 0.6631, 0.7863, 0.6281, 0.4215, 0.6606, 0.4188, 0.6222, 0.4549, 0.6213, 0.4568, 0.6597, 0.7972, 0.6631, 0.8072, 0.695, 0.7861, 0.6992, 0.7827, 0.666, 0.4549, 0.6213, 0.4463, 0.5917, 0.4923, 0.5818, 0.4929, 0.6203, 0.7863, 0.6281, 0.7972, 0.6631, 0.7827, 0.666, 0.779, 0.6296, 0.4568, 0.6597, 0.4549, 0.6213, 0.4929, 0.6203, 0.4942, 0.6588, 0.4608, 0.6966, 0.4568, 0.6597, 0.4942, 0.6588, 0.4959, 0.6957, 0.4665, 0.7306, 0.4608, 0.6966, 0.4959, 0.6957, 0.4981, 0.7298, 0.4611, 0.5116, 0.4669, 0.4816, 0.4939, 0.4809, 0.4927, 0.5108, 0.4738, 0.7603, 0.4665, 0.7306, 0.4981, 0.7298, 0.5007, 0.7597, 0.457, 0.5457, 0.4611, 0.5116, 0.4927, 0.5108, 0.4922, 0.5449, 0.8072, 0.695, 0.8159, 0.7226, 0.7892, 0.728, 0.7861, 0.6992, 0.4463, 0.5917, 0.457, 0.5457, 0.4922, 0.5449, 0.4923, 0.5818, 0.4927, 0.5108, 0.4939, 0.4809, 0.5297, 0.4552, 0.5249, 0.51, 0.5007, 0.7597, 0.4981, 0.7298, 0.5302, 0.729, 0.528, 0.759, 0.4922, 0.5449, 0.4927, 0.5108, 0.5249, 0.51, 0.5279, 0.544, 0.7861, 0.6992, 0.7892, 0.728, 0.7618, 0.7281, 0.7647, 0.6993, 0.4923, 0.5818, 0.4922, 0.5449, 0.5279, 0.544, 0.5302, 0.5809, 0.7827, 0.666, 0.7861, 0.6992, 0.7647, 0.6993, 0.7679, 0.666, 0.4929, 0.6203, 0.4923, 0.5818, 0.5302, 0.5809, 0.5316, 0.6194, 0.779, 0.6296, 0.7827, 0.666, 0.7679, 0.666, 0.7714, 0.6296, 0.4942, 0.6588, 0.4929, 0.6203, 0.5316, 0.6194, 0.5321, 0.6578, 0.4959, 0.6957, 0.4942, 0.6588, 0.5321, 0.6578, 0.5316, 0.6949, 0.4981, 0.7298, 0.4959, 0.6957, 0.5316, 0.6949, 0.5302, 0.729, 0.5321, 0.6578, 0.5316, 0.6194, 0.5693, 0.6184, 0.5691, 0.6569, 0.5316, 0.6949, 0.5321, 0.6578, 0.5691, 0.6569, 0.5665, 0.694, 0.2242, 0.7397, 0.2374, 0.7395, 0.2159, 0.7392, 0.2139, 0.7084, 0.5302, 0.729, 0.5316, 0.6949, 0.5665, 0.694, 0.5616, 0.7283, 0.5249, 0.51, 0.5297, 0.4552, 0.5478, 0.4796, 0.5562, 0.5092, 0.528, 0.759, 0.5302, 0.729, 0.5616, 0.7283, 0.5547, 0.7584, 0.5279, 0.544, 0.5249, 0.51, 0.5562, 0.5092, 0.5628, 0.5431, 0.7647, 0.6993, 0.7618, 0.7281, 0.735, 0.7229, 0.7436, 0.6952, 0.5302, 0.5809, 0.5279, 0.544, 0.5628, 0.5431, 0.5672, 0.58, 0.7679, 0.666, 0.7647, 0.6993, 0.7436, 0.6952, 0.7534, 0.6632, 0.5316, 0.6194, 0.5302, 0.5809, 0.5672, 0.58, 0.5693, 0.6184, 0.7714, 0.6296, 0.7679, 0.666, 0.7534, 0.6632, 0.764, 0.6282, 0.7436, 0.6952, 0.735, 0.7229, 0.7097, 0.7125, 0.7237, 0.687, 0.5672, 0.58, 0.5628, 0.5431, 0.5954, 0.5424, 0.6018, 0.5792, 0.7534, 0.6632, 0.7436, 0.6952, 0.7237, 0.687, 0.7397, 0.6576, 0.5693, 0.6184, 0.5672, 0.58, 0.6018, 0.5792, 0.6046, 0.6176, 0.764, 0.6282, 0.7534, 0.6632, 0.7397, 0.6576, 0.757, 0.6253, 0.5691, 0.6569, 0.5693, 0.6184, 0.6046, 0.6176, 0.6037, 0.6561, 0.5665, 0.694, 0.5691, 0.6569, 0.6037, 0.6561, 0.5991, 0.6932, 0.2139, 0.7084, 0.2159, 0.7392, 0.1948, 0.7431, 0.187, 0.7134, 0.5616, 0.7283, 0.5665, 0.694, 0.5991, 0.6932, 0.591, 0.7276, 0.5562, 0.5092, 0.5478, 0.4796, 0.5728, 0.479, 0.5856, 0.5085, 0.5547, 0.7584, 0.5616, 0.7283, 0.591, 0.7276, 0.5797, 0.7578, 0.5628, 0.5431, 0.5562, 0.5092, 0.5856, 0.5085, 0.5954, 0.5424, 0.591, 0.7276, 0.5991, 0.6932, 0.6283, 0.6926, 0.6173, 0.7269, 0.1808, 0.6886, 0.187, 0.7134, 0.1616, 0.7234, 0.1509, 0.7004, 0.5797, 0.7578, 0.591, 0.7276, 0.6173, 0.7269, 0.602, 0.7572, 0.5954, 0.5424, 0.5856, 0.5085, 0.6119, 0.5079, 0.6246, 0.5417, 0.7237, 0.687, 0.7097, 0.7125, 0.6869, 0.6974, 0.7058, 0.6752, 0.6018, 0.5792, 0.5954, 0.5424, 0.6246, 0.5417, 0.6329, 0.5785, 0.7397, 0.6576, 0.7237, 0.687, 0.7058, 0.6752, 0.7274, 0.6494, 0.6046, 0.6176, 0.6018, 0.5792, 0.6329, 0.5785, 0.6363, 0.6169, 0.757, 0.6253, 0.7397, 0.6576, 0.7274, 0.6494, 0.7508, 0.6212, 0.6037, 0.6561, 0.6046, 0.6176, 0.6363, 0.6169, 0.6347, 0.6554, 0.5991, 0.6932, 0.6037, 0.6561, 0.6347, 0.6554, 0.6283, 0.6926, 0.187, 0.7134, 0.1948, 0.7431, 0.1749, 0.751, 0.1616, 0.7234, 0.7508, 0.6212, 0.7274, 0.6494, 0.7169, 0.639, 0.7454, 0.6159, 0.7103, 0.08928, 0.7488, 0.08643, 0.7486, 0.1133, 0.7102, 0.1156, 0.6733, 0.09796, 0.7103, 0.08928, 0.7102, 0.1156, 0.6732, 0.1228, 0.1616, 0.7234, 0.1749, 0.751, 0.1568, 0.7626, 0.1387, 0.7383, 0.6392, 0.1121, 0.6733, 0.09796, 0.6732, 0.1228, 0.6391, 0.1345, 0.1509, 0.7004, 0.1616, 0.7234, 0.1387, 0.7383, 0.124, 0.7179, 0.6869, 0.6974, 0.6714, 0.7153, 0.6486, 0.6927, 0.6676, 0.6781, 0.8242, 0.09842, 0.8583, 0.1128, 0.8582, 0.1351, 0.8241, 0.1232, 0.7058, 0.6752, 0.6869, 0.6974, 0.6676, 0.6781, 0.6906, 0.66, 0.7872, 0.08951, 0.8242, 0.09842, 0.8241, 0.1232, 0.7871, 0.1159, 0.7274, 0.6494, 0.7058, 0.6752, 0.6906, 0.66, 0.7169, 0.639, 0.7488, 0.08643, 0.7872, 0.08951, 0.7871, 0.1159, 0.7486, 0.1133, 0.6906, 0.66, 0.6676, 0.6781, 0.6523, 0.6555, 0.6786, 0.6422, 0.7871, 0.1159, 0.8241, 0.1232, 0.824, 0.1526, 0.787, 0.147, 0.7169, 0.639, 0.6906, 0.66, 0.6786, 0.6422, 0.7086, 0.6267, 0.7486, 0.1133, 0.7871, 0.1159, 0.787, 0.147, 0.7485, 0.1451, 0.7454, 0.6159, 0.7169, 0.639, 0.7086, 0.6267, 0.7412, 0.6096, 0.7102, 0.1156, 0.7486, 0.1133, 0.7485, 0.1451, 0.71, 0.1468, 0.6732, 0.1228, 0.7102, 0.1156, 0.71, 0.1468, 0.673, 0.1521, 0.1387, 0.7383, 0.1568, 0.7626, 0.1415, 0.7776, 0.1191, 0.7573, 0.6391, 0.1345, 0.6732, 0.1228, 0.673, 0.1521, 0.639, 0.1609, 0.124, 0.7179, 0.1387, 0.7383, 0.1191, 0.7573, 0.1009, 0.7402, 0.6092, 0.1503, 0.6391, 0.1345, 0.639, 0.1609, 0.6091, 0.1727, 0.8241, 0.1232, 0.8582, 0.1351, 0.858, 0.1616, 0.824, 0.1526, 0.639, 0.1609, 0.673, 0.1521, 0.6729, 0.1849, 0.6388, 0.1904, 0.858, 0.1616, 0.8879, 0.1736, 0.8878, 0.1986, 0.8579, 0.191, 0.6091, 0.1727, 0.639, 0.1609, 0.6388, 0.1904, 0.609, 0.1978, 0.824, 0.1526, 0.858, 0.1616, 0.8579, 0.191, 0.8238, 0.1853, 0.6786, 0.6422, 0.6523, 0.6555, 0.6418, 0.6303, 0.6703, 0.6224, 0.787, 0.147, 0.824, 0.1526, 0.8238, 0.1853, 0.7868, 0.1818, 0.7086, 0.6267, 0.6786, 0.6422, 0.6703, 0.6224, 0.7029, 0.6131, 0.7485, 0.1451, 0.787, 0.147, 0.7868, 0.1818, 0.7483, 0.1805, 0.7412, 0.6096, 0.7086, 0.6267, 0.7029, 0.6131, 0.7383, 0.6027, 0.71, 0.1468, 0.7485, 0.1451, 0.7483, 0.1805, 0.7099, 0.1816, 0.673, 0.1521, 0.71, 0.1468, 0.7099, 0.1816, 0.6729, 0.1849, 0.1191, 0.7573, 0.1415, 0.7776, 0.1293, 0.7953, 0.1036, 0.7798, 0.7383, 0.6027, 0.7029, 0.6131, 0.7, 0.5986, 0.7368, 0.5953, 0.7099, 0.1816, 0.7483, 0.1805, 0.7482, 0.2183, 0.7097, 0.2186, 0.6729, 0.1849, 0.7099, 0.1816, 0.7097, 0.2186, 0.6728, 0.2198, 0.1036, 0.7798, 0.1293, 0.7953, 0.1208, 0.815, 0.0928, 0.8049, 0.6388, 0.1904, 0.6729, 0.1849, 0.6728, 0.2198, 0.6387, 0.2218, 0.8579, 0.191, 0.8878, 0.1986, 0.8877, 0.2254, 0.8578, 0.2225, 0.609, 0.1978, 0.6388, 0.1904, 0.6387, 0.2218, 0.6089, 0.2245, 0.8238, 0.1853, 0.8579, 0.191, 0.8578, 0.2225, 0.8237, 0.2203, 0.6703, 0.6224, 0.6418, 0.6303, 0.6363, 0.6035, 0.6661, 0.6014, 0.7868, 0.1818, 0.8238, 0.1853, 0.8237, 0.2203, 0.7867, 0.2188, 0.7029, 0.6131, 0.6703, 0.6224, 0.6661, 0.6014, 0.7, 0.5986, 0.7483, 0.1805, 0.7868, 0.1818, 0.7867, 0.2188, 0.7482, 0.2183, 0.6661, 0.6014, 0.6363, 0.6035, 0.6363, 0.5762, 0.666, 0.5799, 0.7867, 0.2188, 0.8237, 0.2203, 0.8236, 0.256, 0.7866, 0.2568, 0.7, 0.5986, 0.6661, 0.6014, 0.666, 0.5799, 0.7, 0.5838, 0.7482, 0.2183, 0.7867, 0.2188, 0.7866, 0.2568, 0.7481, 0.2569, 0.7368, 0.5953, 0.7, 0.5986, 0.7, 0.5838, 0.7368, 0.5877, 0.7097, 0.2186, 0.7482, 0.2183, 0.7481, 0.2569, 0.7096, 0.2565, 0.6728, 0.2198, 0.7097, 0.2186, 0.7096, 0.2565, 0.6727, 0.2555, 0.0928, 0.8049, 0.1208, 0.815, 0.1163, 0.8359, 0.0871, 0.8316, 0.6387, 0.2218, 0.6728, 0.2198, 0.6727, 0.2555, 0.6386, 0.2539, 0.8578, 0.2225, 0.8877, 0.2254, 0.8877, 0.2527, 0.8577, 0.2546, 0.6089, 0.2245, 0.6387, 0.2218, 0.6386, 0.2539, 0.6088, 0.2518, 0.8237, 0.2203, 0.8578, 0.2225, 0.8577, 0.2546, 0.8236, 0.256, 0.0871, 0.8316, 0.1163, 0.8359, 0.116, 0.8574, 0.08672, 0.8589, 0.6386, 0.2539, 0.6727, 0.2555, 0.6726, 0.2906, 0.6385, 0.2855, 0.8577, 0.2546, 0.8877, 0.2527, 0.8876, 0.2796, 0.8576, 0.2862, 0.6088, 0.2518, 0.6386, 0.2539, 0.6385, 0.2855, 0.6087, 0.2787, 0.8236, 0.256, 0.8577, 0.2546, 0.8576, 0.2862, 0.8235, 0.2911, 0.666, 0.5799, 0.6363, 0.5762, 0.6415, 0.5494, 0.6701, 0.5589, 0.7866, 0.2568, 0.8236, 0.256, 0.8235, 0.2911, 0.7865, 0.2941, 0.7, 0.5838, 0.666, 0.5799, 0.6701, 0.5589, 0.7028, 0.5693, 0.7481, 0.2569, 0.7866, 0.2568, 0.7865, 0.2941, 0.748, 0.295, 0.7368, 0.5877, 0.7, 0.5838, 0.7028, 0.5693, 0.7382, 0.5803, 0.7096, 0.2565, 0.7481, 0.2569, 0.748, 0.295, 0.7095, 0.2938, 0.6727, 0.2555, 0.7096, 0.2565, 0.7095, 0.2938, 0.6726, 0.2906, 0.748, 0.295, 0.7865, 0.2941, 0.7864, 0.3293, 0.7479, 0.3309, 0.7382, 0.5803, 0.7028, 0.5693, 0.7084, 0.5556, 0.7411, 0.5734, 0.7095, 0.2938, 0.748, 0.295, 0.7479, 0.3309, 0.7095, 0.3291, 0.6726, 0.2906, 0.7095, 0.2938, 0.7095, 0.3291, 0.6725, 0.3239, 0.08672, 0.8589, 0.116, 0.8574, 0.1199, 0.8785, 0.09168, 0.8857, 0.6385, 0.2855, 0.6726, 0.2906, 0.6725, 0.3239, 0.6385, 0.3154, 0.8576, 0.2862, 0.8876, 0.2796, 0.8875, 0.305, 0.8576, 0.3161, 0.6087, 0.2787, 0.6385, 0.2855, 0.6385, 0.3154, 0.6087, 0.3042, 0.8235, 0.2911, 0.8576, 0.2862, 0.8576, 0.3161, 0.8234, 0.3243, 0.6701, 0.5589, 0.6415, 0.5494, 0.6519, 0.5241, 0.6783, 0.539, 0.7865, 0.2941, 0.8235, 0.2911, 0.8234, 0.3243, 0.7864, 0.3293, 0.7028, 0.5693, 0.6701, 0.5589, 0.6783, 0.539, 0.7084, 0.5556, 0.6087, 0.3042, 0.6385, 0.3154, 0.6384, 0.3425, 0.6086, 0.3271, 0.8234, 0.3243, 0.8576, 0.3161, 0.8575, 0.3431, 0.8234, 0.3543, 0.6783, 0.539, 0.6519, 0.5241, 0.667, 0.5014, 0.6902, 0.5211, 0.7864, 0.3293, 0.8234, 0.3243, 0.8234, 0.3543, 0.7863, 0.3612, 0.7084, 0.5556, 0.6783, 0.539, 0.6902, 0.5211, 0.7166, 0.5433, 0.7479, 0.3309, 0.7864, 0.3293, 0.7863, 0.3612, 0.7479, 0.3634, 0.7411, 0.5734, 0.7084, 0.5556, 0.7166, 0.5433, 0.7453, 0.5671, 0.7095, 0.3291, 0.7479, 0.3309, 0.7479, 0.3634, 0.7094, 0.361, 0.6725, 0.3239, 0.7095, 0.3291, 0.7094, 0.361, 0.6725, 0.3539, 0.09168, 0.8857, 0.1199, 0.8785, 0.1279, 0.8984, 0.1018, 0.9111, 0.6385, 0.3154, 0.6725, 0.3239, 0.6725, 0.3539, 0.6384, 0.3425, 0.8576, 0.3161, 0.8875, 0.305, 0.8875, 0.328, 0.8575, 0.3431, 0.6725, 0.3539, 0.7094, 0.361, 0.7094, 0.3882, 0.6724, 0.3796, 0.1018, 0.9111, 0.1279, 0.8984, 0.1395, 0.9164, 0.1167, 0.934, 0.6384, 0.3425, 0.6725, 0.3539, 0.6724, 0.3796, 0.6384, 0.3656, 0.08059, 0.9211, 0.1018, 0.9111, 0.1167, 0.934, 0.09807, 0.9481, 0.667, 0.5014, 0.648, 0.4848, 0.6707, 0.462, 0.6863, 0.482, 0.8234, 0.3543, 0.8575, 0.3431, 0.8575, 0.3662, 0.8233, 0.38, 0.6902, 0.5211, 0.667, 0.5014, 0.6863, 0.482, 0.7053, 0.5059, 0.7863, 0.3612, 0.8234, 0.3543, 0.8233, 0.38, 0.7863, 0.3885, 0.7166, 0.5433, 0.6902, 0.5211, 0.7053, 0.5059, 0.727, 0.5328, 0.7479, 0.3634, 0.7863, 0.3612, 0.7863, 0.3885, 0.7478, 0.3912, 0.7453, 0.5671, 0.7166, 0.5433, 0.727, 0.5328, 0.7506, 0.5617, 0.7094, 0.361, 0.7479, 0.3634, 0.7478, 0.3912, 0.7094, 0.3882, 0.727, 0.5328, 0.7053, 0.5059, 0.7231, 0.4939, 0.7393, 0.5246, 0.3583, 0.2264, 0.3558, 0.2649, 0.3242, 0.2648, 0.3261, 0.2264, 0.7506, 0.5617, 0.727, 0.5328, 0.7393, 0.5246, 0.7568, 0.5575, 0.356, 0.188, 0.3583, 0.2264, 0.3261, 0.2264, 0.3245, 0.1879, 0.349, 0.151, 0.356, 0.188, 0.3245, 0.1879, 0.3193, 0.1509, 0.1167, 0.934, 0.1395, 0.9164, 0.1545, 0.9318, 0.1357, 0.9536, 0.3376, 0.1168, 0.349, 0.151, 0.3193, 0.1509, 0.3108, 0.1168, 0.3369, 0.3359, 0.3213, 0.3658, 0.2985, 0.3657, 0.3101, 0.3358, 0.6863, 0.482, 0.6707, 0.462, 0.6973, 0.4441, 0.709, 0.4667, 0.3485, 0.3019, 0.3369, 0.3359, 0.3101, 0.3358, 0.3188, 0.3018, 0.7053, 0.5059, 0.6863, 0.482, 0.709, 0.4667, 0.7231, 0.4939, 0.3558, 0.2649, 0.3485, 0.3019, 0.3188, 0.3018, 0.3242, 0.2648, 0.2994, 0.08683, 0.3108, 0.1168, 0.2811, 0.1167, 0.2741, 0.08676, 0.3188, 0.3018, 0.3101, 0.3358, 0.2804, 0.3358, 0.2858, 0.3017, 0.7231, 0.4939, 0.709, 0.4667, 0.7342, 0.4562, 0.7429, 0.4856, 0.3242, 0.2648, 0.3188, 0.3018, 0.2858, 0.3017, 0.2892, 0.2647, 0.7393, 0.5246, 0.7231, 0.4939, 0.7429, 0.4856, 0.7529, 0.5189, 0.3261, 0.2264, 0.3242, 0.2648, 0.2892, 0.2647, 0.2904, 0.2262, 0.7568, 0.5575, 0.7393, 0.5246, 0.7529, 0.5189, 0.7638, 0.5546, 0.3245, 0.1879, 0.3261, 0.2264, 0.2904, 0.2262, 0.2894, 0.1878, 0.3193, 0.1509, 0.3245, 0.1879, 0.2894, 0.1878, 0.2863, 0.1508, 0.1357, 0.9536, 0.1545, 0.9318, 0.1722, 0.944, 0.1582, 0.9691, 0.3108, 0.1168, 0.3193, 0.1509, 0.2863, 0.1508, 0.2811, 0.1167, 0.3101, 0.3358, 0.2985, 0.3657, 0.2733, 0.3656, 0.2804, 0.3358, 0.2863, 0.1508, 0.2894, 0.1878, 0.2522, 0.1877, 0.2512, 0.1507, 0.1582, 0.9691, 0.1722, 0.944, 0.1919, 0.9525, 0.1833, 0.9799, 0.2811, 0.1167, 0.2863, 0.1508, 0.2512, 0.1507, 0.2496, 0.1166, 0.2804, 0.3358, 0.2733, 0.3656, 0.2464, 0.3655, 0.2489, 0.3357, 0.2741, 0.08676, 0.2811, 0.1167, 0.2496, 0.1166, 0.2473, 0.08667, 0.2858, 0.3017, 0.2804, 0.3358, 0.2489, 0.3357, 0.2508, 0.3016, 0.7429, 0.4856, 0.7342, 0.4562, 0.761, 0.4508, 0.764, 0.4814, 0.2892, 0.2647, 0.2858, 0.3017, 0.2508, 0.3016, 0.252, 0.2646, 0.7529, 0.5189, 0.7429, 0.4856, 0.764, 0.4814, 0.7674, 0.516, 0.2904, 0.2262, 0.2892, 0.2647, 0.252, 0.2646, 0.2525, 0.2261, 0.7638, 0.5546, 0.7529, 0.5189, 0.7674, 0.516, 0.7712, 0.5531, 0.2894, 0.1878, 0.2904, 0.2262, 0.2525, 0.2261, 0.2522, 0.1877, 0.7674, 0.516, 0.764, 0.4814, 0.7855, 0.4813, 0.7822, 0.5159, 0.2525, 0.2261, 0.252, 0.2646, 0.2141, 0.2645, 0.2138, 0.226, 0.7712, 0.5531, 0.7674, 0.516, 0.7822, 0.5159, 0.7787, 0.5531, 0.2522, 0.1877, 0.2525, 0.2261, 0.2138, 0.226, 0.2143, 0.1875, 0.2512, 0.1507, 0.2522, 0.1877, 0.2143, 0.1875, 0.2155, 0.1506, 0.1833, 0.9799, 0.1919, 0.9525, 0.2129, 0.957, 0.2101, 0.9857, 0.2496, 0.1166, 0.2512, 0.1507, 0.2155, 0.1506, 0.2174, 0.1165, 0.2489, 0.3357, 0.2464, 0.3655, 0.2191, 0.3654, 0.2168, 0.3356, 0.2473, 0.08667, 0.2496, 0.1166, 0.2174, 0.1165, 0.22, 0.08659, 0.2508, 0.3016, 0.2489, 0.3357, 0.2168, 0.3356, 0.2151, 0.3015, 0.764, 0.4814, 0.761, 0.4508, 0.7883, 0.4507, 0.7855, 0.4813, 0.252, 0.2646, 0.2508, 0.3016, 0.2151, 0.3015, 0.2141, 0.2645, 0.22, 0.08659, 0.2174, 0.1165, 0.1859, 0.1164, 0.1932, 0.08651, 0.2151, 0.3015, 0.2168, 0.3356, 0.1853, 0.3355, 0.1801, 0.3014, 0.7855, 0.4813, 0.7883, 0.4507, 0.8151, 0.456, 0.8065, 0.4855, 0.2141, 0.2645, 0.2151, 0.3015, 0.1801, 0.3014, 0.1769, 0.2644, 0.7822, 0.5159, 0.7855, 0.4813, 0.8065, 0.4855, 0.7968, 0.5187, 0.2138, 0.226, 0.2141, 0.2645, 0.1769, 0.2644, 0.1759, 0.2259, 0.7787, 0.5531, 0.7822, 0.5159, 0.7968, 0.5187, 0.7861, 0.5546, 0.2143, 0.1875, 0.2138, 0.226, 0.1759, 0.2259, 0.1771, 0.1874, 0.2155, 0.1506, 0.2143, 0.1875, 0.1771, 0.1874, 0.1805, 0.1504, 0.2101, 0.9857, 0.2129, 0.957, 0.2344, 0.9573, 0.2374, 0.9861, 0.2174, 0.1165, 0.2155, 0.1506, 0.1805, 0.1504, 0.1859, 0.1164, 0.2168, 0.3356, 0.2191, 0.3654, 0.1923, 0.3654, 0.1853, 0.3355, 0.1805, 0.1504, 0.1771, 0.1874, 0.1421, 0.1873, 0.1475, 0.1503, 0.1859, 0.1164, 0.1805, 0.1504, 0.1475, 0.1503, 0.1562, 0.1163, 0.1853, 0.3355, 0.1923, 0.3654, 0.1671, 0.3653, 0.1556, 0.3354, 0.1932, 0.08651, 0.1859, 0.1164, 0.1562, 0.1163, 0.1679, 0.08643, 0.1801, 0.3014, 0.1853, 0.3355, 0.1556, 0.3354, 0.1471, 0.3013, 0.8065, 0.4855, 0.8151, 0.456, 0.8404, 0.4663, 0.8264, 0.4936, 0.1769, 0.2644, 0.1801, 0.3014, 0.1471, 0.3013, 0.1419, 0.2643, 0.7968, 0.5187, 0.8065, 0.4855, 0.8264, 0.4936, 0.8104, 0.5244, 0.1759, 0.2259, 0.1769, 0.2644, 0.1419, 0.2643, 0.1402, 0.2258, 0.7861, 0.5546, 0.7968, 0.5187, 0.8104, 0.5244, 0.7931, 0.5574, 0.1771, 0.1874, 0.1759, 0.2259, 0.1402, 0.2258, 0.1421, 0.1873, 0.8104, 0.5244, 0.8264, 0.4936, 0.8443, 0.5055, 0.8228, 0.5325, 0.1402, 0.2258, 0.1419, 0.2643, 0.1104, 0.2642, 0.1081, 0.2257, 0.7931, 0.5574, 0.8104, 0.5244, 0.8228, 0.5325, 0.7994, 0.5616, 0.1421, 0.1873, 0.1402, 0.2258, 0.1081, 0.2257, 0.1106, 0.1872, 0.3125, 0.6445, 0.3113, 0.6093, 0.3501, 0.6669, 0.3111, 0.7016, 0.1475, 0.1503, 0.1421, 0.1873, 0.1106, 0.1872, 0.1179, 0.1502, 0.1671, 0.3653, 0.1923, 0.3654, 0.1921, 0.4348, 0.1669, 0.4347, 0.1562, 0.1163, 0.1475, 0.1503, 0.1179, 0.1502, 0.1295, 0.1162, 0.3583, 0.5042, 0.3546, 0.5427, 0.3544, 0.4733, 0.3581, 0.4348, 0.8404, 0.4663, 0.8519, 0.4436, 0.8787, 0.4614, 0.8632, 0.4814, 0.5404, 0.7616, 0.554, 0.7616, 0.5542, 0.831, 0.5406, 0.8311, 0.8264, 0.4936, 0.8404, 0.4663, 0.8632, 0.4814, 0.8443, 0.5055, 0.1295, 0.1162, 0.1179, 0.1502, 0.09264, 0.1502, 0.1068, 0.1161, 0.7577, 0.808, 0.7502, 0.8343, 0.7135, 0.8349, 0.7224, 0.8086, 0.8632, 0.4814, 0.8787, 0.4614, 0.9015, 0.484, 0.8826, 0.5007, 0.757, 0.7536, 0.76, 0.7808, 0.7247, 0.7813, 0.7216, 0.7542, 0.8443, 0.5055, 0.8632, 0.4814, 0.8826, 0.5007, 0.8595, 0.5206, 0.3109, 0.742, 0.3109, 0.7632, 0.2415, 0.7634, 0.2414, 0.7422, 0.8228, 0.5325, 0.8443, 0.5055, 0.8595, 0.5206, 0.8333, 0.543, 0.1081, 0.2257, 0.1104, 0.2642, 0.08361, 0.2641, 0.0808, 0.2256, 0.3108, 0.7221, 0.3109, 0.742, 0.2414, 0.7422, 0.2414, 0.7223, 0.7994, 0.5616, 0.8228, 0.5325, 0.8333, 0.543, 0.8047, 0.5669, 0.1106, 0.1872, 0.1081, 0.2257, 0.0808, 0.2256, 0.08385, 0.1871, 0.3114, 0.7016, 0.34, 0.7262, 0.3398, 0.7956, 0.3111, 0.771, 0.1179, 0.1502, 0.1106, 0.1872, 0.08385, 0.1871, 0.09264, 0.1502, 0.5766, 0.2258, 0.6084, 0.2257, 0.6086, 0.2951, 0.5768, 0.2952, 0.8047, 0.5669, 0.8333, 0.543, 0.8415, 0.5552, 0.8089, 0.5732, 0.6059, 0.1872, 0.6084, 0.2257, 0.5766, 0.2258, 0.5747, 0.1873, 0.3808, 0.5136, 0.3678, 0.548, 0.3661, 0.4786, 0.3791, 0.4442, 0.5985, 0.1502, 0.6059, 0.1872, 0.5747, 0.1873, 0.5691, 0.1503, 0.1104, 0.2642, 0.1419, 0.2643, 0.1417, 0.3337, 0.1102, 0.3336, 0.5866, 0.1162, 0.5985, 0.1502, 0.5691, 0.1503, 0.5602, 0.1163, 0.3408, 0.4725, 0.3409, 0.5102, 0.3112, 0.573, 0.3111, 0.5352, 0.8826, 0.5007, 0.9015, 0.484, 0.9194, 0.5107, 0.8978, 0.5234, 0.4279, 0.2647, 0.4652, 0.2646, 0.4654, 0.334, 0.4281, 0.3341, 0.8595, 0.5206, 0.8826, 0.5007, 0.8978, 0.5234, 0.8715, 0.5384, 0.3583, 0.6121, 0.355, 0.6506, 0.3548, 0.5812, 0.3581, 0.5427, 0.8333, 0.543, 0.8595, 0.5206, 0.8715, 0.5384, 0.8415, 0.5552, 0.8528, 0.7709, 0.8527, 0.7919, 0.7833, 0.7917, 0.7834, 0.7707, 0.4349, 0.7616, 0.4274, 0.7993, 0.3583, 0.8061, 0.3659, 0.7684, 0.7751, 0.5915, 0.8118, 0.5801, 0.8133, 0.5875, 0.5009, 0.7994, 0.4937, 0.7616, 0.5081, 0.7973, 0.76, 0.7808, 0.7577, 0.808, 0.7224, 0.8086, 0.7247, 0.7813, 0.7751, 0.5915, 0.8133, 0.5875, 0.8134, 0.595, 0.7751, 0.5915, 0.8134, 0.595, 0.8119, 0.6024, 0.311, 0.7846, 0.3111, 0.8056, 0.2416, 0.8058, 0.2416, 0.7849, 0.8529, 0.7283, 0.8528, 0.7494, 0.7834, 0.7492, 0.7835, 0.7281, 0.7751, 0.5915, 0.8119, 0.6024, 0.8091, 0.6094, 0.7751, 0.5915, 0.8091, 0.6094, 0.8049, 0.6157, 0.7134, 0.7282, 0.757, 0.7536, 0.7216, 0.7542, 0.7134, 0.7281, 0.7751, 0.5915, 0.8049, 0.6157, 0.7996, 0.621, 0.5401, 0.2643, 0.5749, 0.2642, 0.5751, 0.3337, 0.5403, 0.3338, 0.3106, 0.6886, 0.3107, 0.704, 0.2413, 0.7042, 0.2412, 0.6888, 0.7751, 0.5915, 0.7996, 0.621, 0.7933, 0.6252, 0.7751, 0.5915, 0.7933, 0.6252, 0.7863, 0.6281, 0.3678, 0.548, 0.3602, 0.5852, 0.3585, 0.5158, 0.3661, 0.4786, 0.5689, 0.7764, 0.6032, 0.7727, 0.603, 0.8421, 0.5687, 0.8458, 0.7751, 0.5915, 0.7863, 0.6281, 0.779, 0.6296, 0.3111, 0.843, 0.3111, 0.8579, 0.2417, 0.8581, 0.2417, 0.8432, 0.7751, 0.5915, 0.779, 0.6296, 0.7714, 0.6296, 0.7751, 0.5915, 0.7714, 0.6296, 0.764, 0.6282, 0.3476, 0.4348, 0.3408, 0.4725, 0.3111, 0.5352, 0.3179, 0.4975, 0.8527, 0.7919, 0.8527, 0.8118, 0.7832, 0.8116, 0.7833, 0.7917, 0.7751, 0.5915, 0.764, 0.6282, 0.757, 0.6253, 0.3548, 0.6121, 0.3516, 0.6506, 0.3514, 0.5812, 0.3546, 0.5427, 0.7751, 0.5915, 0.757, 0.6253, 0.7508, 0.6212, 0.7751, 0.5915, 0.7508, 0.6212, 0.7454, 0.6159, 0.8528, 0.7494, 0.8528, 0.7709, 0.7834, 0.7707, 0.7834, 0.7492, 0.5031, 0.2645, 0.5401, 0.2643, 0.5403, 0.3338, 0.5033, 0.3339, 0.7751, 0.5915, 0.7454, 0.6159, 0.7412, 0.6096, 0.3111, 0.8056, 0.3111, 0.8253, 0.2417, 0.8255, 0.2416, 0.8058, 0.7751, 0.5915, 0.7412, 0.6096, 0.7383, 0.6027, 0.7751, 0.5915, 0.7383, 0.6027, 0.7368, 0.5953, 0.3926, 0.2648, 0.4279, 0.2647, 0.4281, 0.3341, 0.3928, 0.3342, 0.3109, 0.7632, 0.311, 0.7846, 0.2416, 0.7849, 0.2415, 0.7634, 0.7751, 0.5915, 0.7368, 0.5953, 0.7368, 0.5877, 0.3107, 0.704, 0.3108, 0.7221, 0.2414, 0.7223, 0.2413, 0.7042, 0.7751, 0.5915, 0.7368, 0.5877, 0.7382, 0.5803, 0.7751, 0.5915, 0.7382, 0.5803, 0.7411, 0.5734, 0.3481, 0.4348, 0.3517, 0.4733, 0.3515, 0.5427, 0.3479, 0.5042, 0.8527, 0.8118, 0.8526, 0.8297, 0.7832, 0.8295, 0.7832, 0.8116, 0.7751, 0.5915, 0.7411, 0.5734, 0.7453, 0.5671, 0.7751, 0.5915, 0.7453, 0.5671, 0.7506, 0.5617, 0.08361, 0.2641, 0.1104, 0.2642, 0.1102, 0.3336, 0.0834, 0.3335, 0.7751, 0.5915, 0.7506, 0.5617, 0.7568, 0.5575, 0.4933, 0.831, 0.4758, 0.831, 0.4755, 0.7616, 0.4931, 0.7616, 0.3527, 0.7699, 0.34, 0.7719, 0.3413, 0.7794, 0.3402, 0.7016, 0.7751, 0.5915, 0.7568, 0.5575, 0.7638, 0.5546, 0.7751, 0.5915, 0.7638, 0.5546, 0.7712, 0.5531, 0.3409, 0.5102, 0.3479, 0.5465, 0.3182, 0.6093, 0.3112, 0.573, 0.7751, 0.5915, 0.7712, 0.5531, 0.7787, 0.5531, 0.554, 0.7616, 0.5684, 0.7616, 0.5687, 0.831, 0.5542, 0.831, 0.3111, 0.8253, 0.3111, 0.843, 0.2417, 0.8432, 0.2417, 0.8255, 0.7751, 0.5915, 0.7787, 0.5531, 0.7861, 0.5546, 0.7751, 0.5915, 0.7861, 0.5546, 0.7931, 0.5574, 0.4647, 0.2261, 0.5034, 0.226, 0.5036, 0.2954, 0.4649, 0.2955, 0.6032, 0.7727, 0.6363, 0.7616, 0.6361, 0.831, 0.603, 0.8421, 0.7751, 0.5915, 0.7931, 0.5574, 0.7994, 0.5616, 0.3608, 0.2649, 0.3926, 0.2648, 0.3928, 0.3342, 0.361, 0.3343, 0.7751, 0.5915, 0.7994, 0.5616, 0.8047, 0.5669, 0.7751, 0.5915, 0.8047, 0.5669, 0.8089, 0.5732, 0.4561, 0.8311, 0.4352, 0.8311, 0.4349, 0.7617, 0.4559, 0.7617, 0.8715, 0.5384, 0.8978, 0.5234, 0.9084, 0.5486, 0.8798, 0.5582, 0.0808, 0.2256, 0.08361, 0.2641, 0.0834, 0.3335, 0.08059, 0.295, 0.4934, 0.8, 0.4937, 0.7616, 0.5009, 0.7994, 0.8415, 0.5552, 0.8715, 0.5384, 0.8798, 0.5582, 0.8472, 0.5689, 0.5766, 0.2258, 0.5749, 0.2642, 0.5401, 0.2643, 0.5412, 0.2259, 0.4933, 0.8368, 0.4934, 0.8, 0.5009, 0.7994, 0.5081, 0.8356, 0.8089, 0.5732, 0.8415, 0.5552, 0.8472, 0.5689, 0.8118, 0.5801, 0.5747, 0.1873, 0.5766, 0.2258, 0.5412, 0.2259, 0.5399, 0.1874, 0.4758, 0.831, 0.4561, 0.8311, 0.4559, 0.7617, 0.4755, 0.7616, 0.7751, 0.5915, 0.8089, 0.5732, 0.8118, 0.5801, 0.5691, 0.1503, 0.5747, 0.1873, 0.5399, 0.1874, 0.5363, 0.1504, 0.4274, 0.7993, 0.4274, 0.8378, 0.3583, 0.8446, 0.3583, 0.8061, 0.5602, 0.1163, 0.5691, 0.1503, 0.5363, 0.1504, 0.5307, 0.1164, 0.3548, 0.6891, 0.3581, 0.6506, 0.3583, 0.72, 0.355, 0.7585, 0.5482, 0.08643, 0.5602, 0.1163, 0.5307, 0.1164, 0.5231, 0.0865, 0.404, 0.513, 0.3808, 0.5136, 0.3791, 0.4442, 0.4023, 0.4436, 0.1916, 0.6529, 0.1941, 0.6189, 0.2089, 0.6189, 0.2131, 0.6528, 0.1899, 0.6826, 0.1916, 0.6529, 0.2131, 0.6528, 0.2172, 0.6826, 0.5316, 0.4049, 0.5242, 0.4348, 0.4974, 0.4349, 0.5001, 0.405, 0.537, 0.3708, 0.5316, 0.4049, 0.5001, 0.405, 0.5021, 0.3709, 0.5403, 0.3338, 0.537, 0.3708, 0.5021, 0.3709, 0.5033, 0.3339, 0.2172, 0.6826, 0.2131, 0.6528, 0.2341, 0.6486, 0.2439, 0.6772, 0.5001, 0.405, 0.4974, 0.4349, 0.4701, 0.4349, 0.468, 0.4051, 0.5021, 0.3709, 0.5001, 0.405, 0.468, 0.4051, 0.4664, 0.371, 0.5033, 0.3339, 0.5021, 0.3709, 0.4664, 0.371, 0.4654, 0.334, 0.5036, 0.2954, 0.5033, 0.3339, 0.4654, 0.334, 0.4649, 0.2955, 0.2089, 0.6189, 0.2047, 0.5821, 0.2121, 0.5806, 0.2234, 0.616, 0.2131, 0.6528, 0.2089, 0.6189, 0.2234, 0.616, 0.2341, 0.6486, 0.2234, 0.616, 0.2121, 0.5806, 0.219, 0.5777, 0.237, 0.6103, 0.2341, 0.6486, 0.2234, 0.616, 0.237, 0.6103, 0.2539, 0.6404, 0.2439, 0.6772, 0.2341, 0.6486, 0.2539, 0.6404, 0.2691, 0.6667, 0.468, 0.4051, 0.4701, 0.4349, 0.4432, 0.435, 0.4364, 0.4052, 0.4664, 0.371, 0.468, 0.4051, 0.4364, 0.4052, 0.4313, 0.3711, 0.4654, 0.334, 0.4664, 0.371, 0.4313, 0.3711, 0.4281, 0.3341, 0.4313, 0.3711, 0.4364, 0.4052, 0.4065, 0.4053, 0.3981, 0.3712, 0.4281, 0.3341, 0.4313, 0.3711, 0.3981, 0.3712, 0.3928, 0.3342, 0.237, 0.6103, 0.219, 0.5777, 0.2253, 0.5735, 0.2493, 0.6021, 0.2539, 0.6404, 0.237, 0.6103, 0.2493, 0.6021, 0.2717, 0.6284, 0.2691, 0.6667, 0.2539, 0.6404, 0.2717, 0.6284, 0.2918, 0.6515, 0.4364, 0.4052, 0.4432, 0.435, 0.4178, 0.4351, 0.4065, 0.4053, 0.2918, 0.6515, 0.2717, 0.6284, 0.2869, 0.6132, 0.3107, 0.6322, 0.4065, 0.4053, 0.4178, 0.4351, 0.3949, 0.4436, 0.3795, 0.4053, 0.3981, 0.3712, 0.4065, 0.4053, 0.3795, 0.4053, 0.3681, 0.3713, 0.3928, 0.3342, 0.3981, 0.3712, 0.3681, 0.3713, 0.361, 0.3343, 0.2493, 0.6021, 0.2253, 0.5735, 0.2306, 0.5682, 0.2597, 0.5916, 0.2717, 0.6284, 0.2493, 0.6021, 0.2597, 0.5916, 0.2869, 0.6132, 0.2597, 0.5916, 0.2306, 0.5682, 0.2348, 0.5619, 0.2679, 0.5793, 0.2869, 0.6132, 0.2597, 0.5916, 0.2679, 0.5793, 0.2988, 0.5953, 0.6523, 0.8598, 0.6363, 0.8371, 0.6363, 0.8216, 0.6836, 0.8308, 0.3111, 0.8508, 0.3126, 0.8249, 0.3243, 0.7956, 0.3433, 0.8507, 0.2679, 0.5793, 0.2348, 0.5619, 0.2377, 0.5549, 0.2736, 0.5656, 0.2988, 0.5953, 0.2679, 0.5793, 0.2736, 0.5656, 0.307, 0.5755, 0.6836, 0.8308, 0.6363, 0.8216, 0.6363, 0.8034, 0.7131, 0.8079, 0.7131, 0.8079, 0.6363, 0.8034, 0.6364, 0.7834, 0.7132, 0.7824, 0.2736, 0.5656, 0.2377, 0.5549, 0.2391, 0.5475, 0.2764, 0.5511, 0.307, 0.5755, 0.2736, 0.5656, 0.2764, 0.5511, 0.3111, 0.5544, 0.2764, 0.5511, 0.2391, 0.5475, 0.2391, 0.54, 0.2764, 0.5363, 0.3111, 0.5544, 0.2764, 0.5511, 0.2764, 0.5363, 0.3111, 0.5329, 0.7132, 0.7824, 0.6364, 0.7834, 0.6364, 0.7623, 0.7133, 0.7555, 0.2764, 0.5363, 0.2391, 0.54, 0.2376, 0.5326, 0.2735, 0.5218, 0.3111, 0.5329, 0.2764, 0.5363, 0.2735, 0.5218, 0.3069, 0.5119, 0.7133, 0.7555, 0.6364, 0.7623, 0.6365, 0.7408, 0.7134, 0.7281, 0.3069, 0.5119, 0.2735, 0.5218, 0.2678, 0.5081, 0.2987, 0.4921, 0.2735, 0.5218, 0.2376, 0.5326, 0.2347, 0.5256, 0.2678, 0.5081, 0.2678, 0.5081, 0.2347, 0.5256, 0.2306, 0.5193, 0.2596, 0.4959, 0.2987, 0.4921, 0.2678, 0.5081, 0.2596, 0.4959, 0.2867, 0.4742, 0.2596, 0.4959, 0.2306, 0.5193, 0.2252, 0.514, 0.2491, 0.4854, 0.2867, 0.4742, 0.2596, 0.4959, 0.2491, 0.4854, 0.2716, 0.4591, 0.2716, 0.4591, 0.2491, 0.4854, 0.2368, 0.4772, 0.2537, 0.4471, 0.2491, 0.4854, 0.2252, 0.514, 0.219, 0.5098, 0.2368, 0.4772, 0.2368, 0.4772, 0.219, 0.5098, 0.212, 0.507, 0.2232, 0.4716, 0.2537, 0.4471, 0.2368, 0.4772, 0.2232, 0.4716, 0.2339, 0.4389, 0.2232, 0.4716, 0.212, 0.507, 0.2046, 0.5055, 0.2087, 0.4687, 0.2339, 0.4389, 0.2232, 0.4716, 0.2087, 0.4687, 0.2128, 0.4348, 0.2128, 0.4348, 0.2087, 0.4687, 0.1939, 0.4687, 0.1914, 0.4348, 0.2087, 0.4687, 0.2046, 0.5055, 0.1971, 0.5055, 0.1939, 0.4687, 0.1939, 0.4687, 0.1971, 0.5055, 0.1897, 0.507, 0.1794, 0.4716, 0.1914, 0.4348, 0.1939, 0.4687, 0.1794, 0.4716, 0.1703, 0.439, 0.1794, 0.4716, 0.1897, 0.507, 0.1827, 0.5099, 0.1658, 0.4773, 0.1703, 0.439, 0.1794, 0.4716, 0.1658, 0.4773, 0.1505, 0.4473, 0.1658, 0.4773, 0.1827, 0.5099, 0.1765, 0.5141, 0.1535, 0.4855, 0.1505, 0.4473, 0.1658, 0.4773, 0.1535, 0.4855, 0.1327, 0.4592, 0.1535, 0.4855, 0.1765, 0.5141, 0.1711, 0.5194, 0.1431, 0.496, 0.1327, 0.4592, 0.1535, 0.4855, 0.1431, 0.496, 0.1176, 0.4744, 0.1431, 0.496, 0.1711, 0.5194, 0.167, 0.5257, 0.1349, 0.5083, 0.1176, 0.4744, 0.1431, 0.496, 0.1349, 0.5083, 0.1057, 0.4923, 0.1349, 0.5083, 0.167, 0.5257, 0.1641, 0.5327, 0.1292, 0.522, 0.1057, 0.4923, 0.1349, 0.5083, 0.1292, 0.522, 0.09747, 0.5121, 0.1292, 0.522, 0.1641, 0.5327, 0.1626, 0.5401, 0.1264, 0.5365, 0.09747, 0.5121, 0.1292, 0.522, 0.1264, 0.5365, 0.09331, 0.5332, 0.1264, 0.5365, 0.1626, 0.5401, 0.1626, 0.5476, 0.1264, 0.5513, 0.09331, 0.5332, 0.1264, 0.5365, 0.1264, 0.5513, 0.09333, 0.5547, 0.1264, 0.5513, 0.1626, 0.5476, 0.1641, 0.555, 0.1293, 0.5658, 0.09333, 0.5547, 0.1264, 0.5513, 0.1293, 0.5658, 0.09754, 0.5757, 0.1293, 0.5658, 0.1641, 0.555, 0.167, 0.562, 0.135, 0.5794, 0.09754, 0.5757, 0.1293, 0.5658, 0.135, 0.5794, 0.1058, 0.5956, 0.1058, 0.5956, 0.135, 0.5794, 0.1432, 0.5917, 0.1177, 0.6134, 0.08059, 0.6097, 0.1058, 0.5956, 0.1177, 0.6134, 0.09578, 0.6324, 0.135, 0.5794, 0.167, 0.562, 0.1712, 0.5682, 0.1432, 0.5917, 0.1417, 0.3337, 0.1469, 0.3707, 0.1172, 0.3706, 0.1102, 0.3336, 0.1432, 0.5917, 0.1712, 0.5682, 0.1765, 0.5736, 0.1536, 0.6022, 0.1177, 0.6134, 0.1432, 0.5917, 0.1536, 0.6022, 0.1329, 0.6286, 0.09578, 0.6324, 0.1177, 0.6134, 0.1329, 0.6286, 0.1151, 0.6517, 0.1554, 0.4048, 0.1669, 0.4347, 0.1441, 0.4346, 0.1287, 0.4047, 0.1469, 0.3707, 0.1554, 0.4048, 0.1287, 0.4047, 0.1172, 0.3706, 0.101, 0.6707, 0.1151, 0.6517, 0.1378, 0.6669, 0.1277, 0.6886, 0.1172, 0.3706, 0.1287, 0.4047, 0.106, 0.4046, 0.09197, 0.3705, 0.1102, 0.3336, 0.1172, 0.3706, 0.09197, 0.3705, 0.0834, 0.3335, 0.1536, 0.6022, 0.1765, 0.5736, 0.1828, 0.5777, 0.1659, 0.6104, 0.1329, 0.6286, 0.1536, 0.6022, 0.1659, 0.6104, 0.1508, 0.6405, 0.1151, 0.6517, 0.1329, 0.6286, 0.1508, 0.6405, 0.1378, 0.6669, 0.1508, 0.6405, 0.1659, 0.6104, 0.1796, 0.616, 0.1706, 0.6487, 0.1378, 0.6669, 0.1508, 0.6405, 0.1706, 0.6487, 0.1631, 0.6773, 0.5875, 0.4047, 0.5717, 0.4346, 0.5492, 0.4347, 0.5611, 0.4048, 0.5992, 0.3706, 0.5875, 0.4047, 0.5611, 0.4048, 0.5698, 0.3707, 0.6063, 0.3336, 0.5992, 0.3706, 0.5698, 0.3707, 0.5751, 0.3337, 0.6086, 0.2951, 0.6063, 0.3336, 0.5751, 0.3337, 0.5768, 0.2952, 0.1659, 0.6104, 0.1828, 0.5777, 0.1898, 0.5806, 0.1796, 0.616, 0.2047, 0.5821, 0.2007, 0.5438, 0.2121, 0.5806, 0.2121, 0.5806, 0.2007, 0.5438, 0.219, 0.5777, 0.219, 0.5777, 0.2007, 0.5438, 0.2253, 0.5735, 0.2253, 0.5735, 0.2007, 0.5438, 0.2306, 0.5682, 0.2306, 0.5682, 0.2007, 0.5438, 0.2348, 0.5619, 0.2348, 0.5619, 0.2007, 0.5438, 0.2377, 0.5549, 0.2377, 0.5549, 0.2007, 0.5438, 0.2391, 0.5475, 0.2391, 0.5475, 0.2007, 0.5438, 0.2391, 0.54, 0.2391, 0.54, 0.2007, 0.5438, 0.2376, 0.5326, 0.2376, 0.5326, 0.2007, 0.5438, 0.2347, 0.5256, 0.2347, 0.5256, 0.2007, 0.5438, 0.2306, 0.5193, 0.2306, 0.5193, 0.2007, 0.5438, 0.2252, 0.514, 0.2252, 0.514, 0.2007, 0.5438, 0.219, 0.5098, 0.219, 0.5098, 0.2007, 0.5438, 0.212, 0.507, 0.212, 0.507, 0.2007, 0.5438, 0.2046, 0.5055, 0.2046, 0.5055, 0.2007, 0.5438, 0.1971, 0.5055, 0.1971, 0.5055, 0.2007, 0.5438, 0.1897, 0.507, 0.1897, 0.507, 0.2007, 0.5438, 0.1827, 0.5099, 0.1827, 0.5099, 0.2007, 0.5438, 0.1765, 0.5141, 0.1765, 0.5141, 0.2007, 0.5438, 0.1711, 0.5194, 0.1711, 0.5194, 0.2007, 0.5438, 0.167, 0.5257, 0.167, 0.5257, 0.2007, 0.5438, 0.1641, 0.5327, 0.1641, 0.5327, 0.2007, 0.5438, 0.1626, 0.5401, 0.1626, 0.5401, 0.2007, 0.5438, 0.1626, 0.5476, 0.1626, 0.5476, 0.2007, 0.5438, 0.1641, 0.555, 0.1641, 0.555, 0.2007, 0.5438, 0.167, 0.562, 0.167, 0.562, 0.2007, 0.5438, 0.1712, 0.5682, 0.1712, 0.5682, 0.2007, 0.5438, 0.1765, 0.5736, 0.1765, 0.5736, 0.2007, 0.5438, 0.1828, 0.5777, 0.1828, 0.5777, 0.2007, 0.5438, 0.1898, 0.5806, 0.5751, 0.3337, 0.5698, 0.3707, 0.537, 0.3708, 0.5403, 0.3338, 0.1706, 0.6487, 0.1796, 0.616, 0.1941, 0.6189, 0.1916, 0.6529, 0.1631, 0.6773, 0.1706, 0.6487, 0.1916, 0.6529, 0.1899, 0.6826, 0.5611, 0.4048, 0.5492, 0.4347, 0.5242, 0.4348, 0.5316, 0.4049, 0.5698, 0.3707, 0.5611, 0.4048, 0.5316, 0.4049, 0.537, 0.3708, 0.2089, 0.6189, 0.1941, 0.6189, 0.1796, 0.616, 0.1898, 0.5806, 0.2047, 0.5821, 0.2047, 0.5821, 0.1898, 0.5806, 0.2007, 0.5438])
me_sphere.use_remesh_preserve_volume = False
me_sphere.use_remesh_preserve_attributes = False
me_sphere.use_mirror_vertex_groups = False
me_sphere.update()

# ---- objects
ob_sphere = bpy.data.objects.new('Sphere', me_sphere)

# ---- transforms, parenting, visibility, modifiers, constraints
ob_sphere.location = (0.0, 0.0, 0.0)
ob_sphere.lineart.crease_threshold = 0.0

# ---- collection membership
col_collection_1.objects.link(ob_sphere)

# ---- scene / render settings (as saved in the file)
scene.frame_start = 1; scene.frame_end = 250; scene.frame_set(2)
scene.render.engine = 'BLENDER_EEVEE_NEXT'
scene.render.image_settings.color_mode = 'RGB'
scene.render.image_settings.compression = 90
scene.render.resolution_percentage = 50
scene.render.dither_intensity = 0.0
scene.cycles.use_denoising = False
scene.cycles.samples = 10
scene.cycles.sampling_pattern = 'TABULATED_SOBOL'
scene.cycles.light_sampling_threshold = 0.0
scene.cycles.use_adaptive_sampling = False
scene.cycles.use_light_tree = False
scene.cycles.blur_glossy = 0.0
scene.cycles.volume_bounces = 1
scene.cycles.pixel_filter_type = 'GAUSSIAN'
scene.cycles.sample_clamp_indirect = 0.0
scene.view_settings.view_transform = 'Standard'
bpy.context.view_layer.update()

# ---- added for rendering (the .blend has no active camera and no usable light): camera, sun
cam_auto = bpy.data.cameras.new('AutoCamera')
cam_auto.lens = 50.0
cam_auto.sensor_width = 36.0
cam_auto.clip_end = 1000.0
ob_auto_camera = bpy.data.objects.new('AutoCamera', cam_auto)
scene.collection.objects.link(ob_auto_camera)
ob_auto_camera.location = (3.40355, -4.08426, 2.89888)
ob_auto_camera.rotation_euler = (1.09748, -7.21219e-08, 0.694738)
scene.camera = ob_auto_camera
light_auto_sun = bpy.data.lights.new('AutoSun', 'SUN')
light_auto_sun.energy = 3.0
light_auto_sun.angle = 0.0523599
ob_auto_sun = bpy.data.objects.new('AutoSun', light_auto_sun)
scene.collection.objects.link(ob_auto_sun)
ob_auto_sun.rotation_euler = (0.872665, 0.174533, 0.523599)
bpy.context.view_layer.update()
